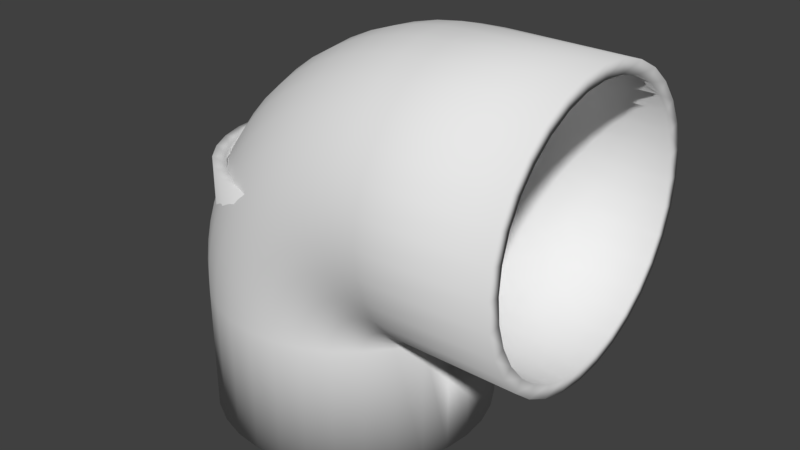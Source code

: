 # Source: Pipes.blend  (saved by Blender 2.79.0; exported with 4.5.12 LTS)
import bpy
from mathutils import Matrix  # noqa: F401  (used for matrix-valued properties, if any)

bpy.ops.wm.read_factory_settings(use_empty=True)
scene = bpy.context.scene
scene.name = 'Scene'

# ---- collections
col_collection_1 = bpy.data.collections.new('Collection 1'); scene.collection.children.link(col_collection_1)

# ---- world
world_world = bpy.data.worlds.new('World'); scene.world = world_world
world_world.color = (0.05088, 0.05088, 0.05088)
world_world.use_sun_shadow = False
world_world.sun_shadow_jitter_overblur = 0.0
world_world.cycles.sampling_method = 'MANUAL'

# ---- meshes
me_cylinder_001 = bpy.data.meshes.new('Cylinder.001')
me_cylinder_001.from_pydata([(0.0, 1.0, 0.0), (0.1951, 0.9808, 0.0), (0.3827, 0.9239, 0.0), (0.5556, 0.8315, 0.0), (0.7071, 0.7071, 0.0), (0.8315, 0.5556, 0.0), (0.9239, 0.3827, 0.0), (0.9808, 0.1951, 0.0), (1.0, 7.55e-08, 0.0), (0.9808, -0.1951, 0.0), (0.9239, -0.3827, 0.0), (0.8315, -0.5556, 0.0), (0.7071, -0.7071, 0.0), (0.5556, -0.8315, 0.0), (0.3827, -0.9239, 0.0), (0.1951, -0.9808, 0.0), (-3.258e-07, -1.0, 0.0), (-0.1951, -0.9808, 0.0), (-0.3827, -0.9239, 0.0), (-0.5556, -0.8315, 0.0), (-0.7071, -0.7071, 0.0), (-0.8315, -0.5556, 0.0), (-0.9239, -0.3827, 0.0), (-0.9808, -0.1951, 0.0), (-1.0, 9.656e-07, 0.0), (-0.9808, 0.1951, 0.0), (-0.9239, 0.3827, 0.0), (-0.8315, 0.5556, 0.0), (-0.7071, 0.7071, 0.0), (-0.5556, 0.8315, 0.0), (-0.3827, 0.9239, 0.0), (-0.1951, 0.9808, 0.0), (0.004815, 1.0, 0.09802), (0.199, 0.9808, 0.07889), (0.3857, 0.9239, 0.06051), (0.5577, 0.8315, 0.04356), (0.7085, 0.7071, 0.02871), (0.8323, 0.5556, 0.01652), (0.9242, 0.3827, 0.007461), (0.9809, 0.1951, 0.001883), (1.0, 7.55e-08, 0.0), (0.9809, -0.1951, 0.001883), (0.9242, -0.3827, 0.007461), (0.8323, -0.5556, 0.01652), (0.7085, -0.7071, 0.02871), (0.5577, -0.8315, 0.04356), (0.3857, -0.9239, 0.06051), (0.199, -0.9808, 0.07889), (0.004815, -1.0, 0.09802), (-0.1893, -0.9808, 0.1171), (-0.376, -0.9239, 0.1355), (-0.5481, -0.8315, 0.1525), (-0.6989, -0.7071, 0.1673), (-0.8227, -0.5556, 0.1795), (-0.9146, -0.3827, 0.1886), (-0.9712, -0.1951, 0.1942), (-0.9904, 9.656e-07, 0.196), (-0.9712, 0.1951, 0.1942), (-0.9146, 0.3827, 0.1886), (-0.8226, 0.5556, 0.1795), (-0.6989, 0.7071, 0.1673), (-0.5481, 0.8315, 0.1525), (-0.376, 0.9239, 0.1355), (-0.1893, 0.9808, 0.1171), (0.01921, 1.0, 0.1951), (0.2106, 0.9808, 0.157), (0.3945, 0.9239, 0.1204), (0.5641, 0.8315, 0.0867), (0.7127, 0.7071, 0.05714), (0.8347, 0.5556, 0.03288), (0.9253, 0.3827, 0.01485), (0.9812, 0.1951, 0.003749), (1.0, 7.55e-08, 0.0), (0.9812, -0.1951, 0.003749), (0.9253, -0.3827, 0.01485), (0.8347, -0.5556, 0.03288), (0.7127, -0.7071, 0.05714), (0.5641, -0.8315, 0.0867), (0.3945, -0.9239, 0.1204), (0.2106, -0.9808, 0.157), (0.01921, -1.0, 0.1951), (-0.1721, -0.9808, 0.2332), (-0.3561, -0.9239, 0.2697), (-0.5257, -0.8315, 0.3035), (-0.6743, -0.7071, 0.333), (-0.7963, -0.5556, 0.3573), (-0.8869, -0.3827, 0.3753), (-0.9427, -0.1951, 0.3864), (-0.9616, 9.656e-07, 0.3902), (-0.9427, 0.1951, 0.3864), (-0.8869, 0.3827, 0.3753), (-0.7963, 0.5556, 0.3573), (-0.6743, 0.7071, 0.333), (-0.5257, 0.8315, 0.3035), (-0.3561, 0.9239, 0.2697), (-0.1721, 0.9808, 0.2332), (0.04306, 1.0, 0.2903), (0.2297, 0.9808, 0.2337), (0.4093, 0.9239, 0.1792), (0.5747, 0.8315, 0.129), (0.7197, 0.7071, 0.08502), (0.8387, 0.5556, 0.04892), (0.9272, 0.3827, 0.0221), (0.9816, 0.1951, 0.005578), (1.0, 7.55e-08, 0.0), (0.9816, -0.1951, 0.005578), (0.9272, -0.3827, 0.0221), (0.8387, -0.5556, 0.04892), (0.7197, -0.7071, 0.08502), (0.5747, -0.8315, 0.129), (0.4093, -0.9239, 0.1792), (0.2297, -0.9808, 0.2337), (0.04306, -1.0, 0.2903), (-0.1436, -0.9808, 0.3469), (-0.3231, -0.9239, 0.4014), (-0.4886, -0.8315, 0.4516), (-0.6336, -0.7071, 0.4955), (-0.7526, -0.5556, 0.5316), (-0.841, -0.3827, 0.5585), (-0.8955, -0.1951, 0.575), (-0.9139, 9.656e-07, 0.5806), (-0.8955, 0.1951, 0.575), (-0.841, 0.3827, 0.5585), (-0.7526, 0.5556, 0.5316), (-0.6336, 0.7071, 0.4955), (-0.4886, 0.8315, 0.4516), (-0.3231, 0.9239, 0.4014), (-0.1436, 0.9808, 0.3469), (0.07612, 1.0, 0.3827), (0.2564, 0.9808, 0.308), (0.4297, 0.9239, 0.2362), (0.5894, 0.8315, 0.1701), (0.7294, 0.7071, 0.1121), (0.8443, 0.5556, 0.06449), (0.9297, 0.3827, 0.02913), (0.9822, 0.1951, 0.007353), (1.0, 7.55e-08, 0.0), (0.9822, -0.1951, 0.007353), (0.9297, -0.3827, 0.02913), (0.8443, -0.5556, 0.06449), (0.7294, -0.7071, 0.1121), (0.5894, -0.8315, 0.1701), (0.4297, -0.9239, 0.2362), (0.2564, -0.9808, 0.308), (0.07612, -1.0, 0.3827), (-0.1041, -0.9808, 0.4573), (-0.2774, -0.9239, 0.5291), (-0.4372, -0.8315, 0.5953), (-0.5772, -0.7071, 0.6533), (-0.6921, -0.5556, 0.7009), (-0.7774, -0.3827, 0.7362), (-0.83, -0.1951, 0.758), (-0.8478, 9.656e-07, 0.7654), (-0.83, 0.1951, 0.758), (-0.7774, 0.3827, 0.7362), (-0.6921, 0.5556, 0.7009), (-0.5772, 0.7071, 0.6533), (-0.4372, 0.8315, 0.5953), (-0.2774, 0.9239, 0.5291), (-0.1041, 0.9808, 0.4573), (0.1181, 1.0, 0.4714), (0.2901, 0.9808, 0.3794), (0.4556, 0.9239, 0.291), (0.608, 0.8315, 0.2095), (0.7417, 0.7071, 0.1381), (0.8514, 0.5556, 0.07944), (0.9329, 0.3827, 0.03588), (0.9831, 0.1951, 0.009058), (1.0, 7.55e-08, 0.0), (0.9831, -0.1951, 0.009058), (0.9329, -0.3827, 0.03588), (0.8514, -0.5556, 0.07944), (0.7417, -0.7071, 0.1381), (0.608, -0.8315, 0.2095), (0.4556, -0.9239, 0.291), (0.2901, -0.9808, 0.3794), (0.1181, -1.0, 0.4714), (-0.05398, -0.9808, 0.5634), (-0.2194, -0.9239, 0.6518), (-0.3719, -0.8315, 0.7333), (-0.5055, -0.7071, 0.8047), (-0.6152, -0.5556, 0.8633), (-0.6967, -0.3827, 0.9069), (-0.7469, -0.1951, 0.9337), (-0.7638, 9.656e-07, 0.9428), (-0.7469, 0.1951, 0.9337), (-0.6967, 0.3827, 0.9069), (-0.6152, 0.5556, 0.8633), (-0.5055, 0.7071, 0.8047), (-0.3719, 0.8315, 0.7333), (-0.2194, 0.9239, 0.6518), (-0.05397, 0.9808, 0.5634), (0.1685, 1.0, 0.5556), (0.3307, 0.9808, 0.4472), (0.4867, 0.9239, 0.343), (0.6305, 0.8315, 0.2469), (0.7565, 0.7071, 0.1627), (0.8599, 0.5556, 0.09363), (0.9367, 0.3827, 0.04229), (0.984, 0.1951, 0.01068), (1.0, 7.55e-08, 0.0), (0.984, -0.1951, 0.01068), (0.9367, -0.3827, 0.04229), (0.8599, -0.5556, 0.09363), (0.7565, -0.7071, 0.1627), (0.6305, -0.8315, 0.2469), (0.4867, -0.9239, 0.343), (0.3307, -0.9808, 0.4472), (0.1685, -1.0, 0.5556), (0.006318, -0.9808, 0.664), (-0.1497, -0.9239, 0.7682), (-0.2934, -0.8315, 0.8642), (-0.4194, -0.7071, 0.9484), (-0.5228, -0.5556, 1.018), (-0.5996, -0.3827, 1.069), (-0.647, -0.1951, 1.1), (-0.6629, 9.656e-07, 1.111), (-0.647, 0.1951, 1.1), (-0.5996, 0.3827, 1.069), (-0.5228, 0.5556, 1.018), (-0.4194, 0.7071, 0.9484), (-0.2934, 0.8315, 0.8642), (-0.1497, 0.9239, 0.7682), (0.00632, 0.9808, 0.664), (0.227, 1.0, 0.6344), (0.3778, 0.9808, 0.5106), (0.5228, 0.9239, 0.3916), (0.6565, 0.8315, 0.2819), (0.7736, 0.7071, 0.1858), (0.8697, 0.5556, 0.1069), (0.9412, 0.3827, 0.04829), (0.9851, 0.1951, 0.01219), (1.0, 7.55e-08, 0.0), (0.9851, -0.1951, 0.01219), (0.9412, -0.3827, 0.04829), (0.8697, -0.5556, 0.1069), (0.7736, -0.7071, 0.1858), (0.6565, -0.8315, 0.2819), (0.5228, -0.9239, 0.3916), (0.3778, -0.9808, 0.5106), (0.227, -1.0, 0.6344), (0.07618, -0.9808, 0.7582), (-0.06883, -0.9239, 0.8772), (-0.2025, -0.8315, 0.9868), (-0.3196, -0.7071, 1.083), (-0.4157, -0.5556, 1.162), (-0.4872, -0.3827, 1.22), (-0.5312, -0.1951, 1.257), (-0.546, 9.656e-07, 1.269), (-0.5312, 0.1951, 1.257), (-0.4872, 0.3827, 1.22), (-0.4157, 0.5556, 1.162), (-0.3196, 0.7071, 1.083), (-0.2025, 0.8315, 0.9868), (-0.06883, 0.9239, 0.8772), (0.07618, 0.9808, 0.7582), (0.2929, 1.0, 0.7071), (0.4308, 0.9808, 0.5692), (0.5635, 0.9239, 0.4365), (0.6857, 0.8315, 0.3143), (0.7929, 0.7071, 0.2071), (0.8808, 0.5556, 0.1192), (0.9462, 0.3827, 0.05383), (0.9864, 0.1951, 0.01359), (1.0, 7.55e-08, 0.0), (0.9864, -0.1951, 0.01359), (0.9462, -0.3827, 0.05383), (0.8808, -0.5556, 0.1192), (0.7929, -0.7071, 0.2071), (0.6857, -0.8315, 0.3143), (0.5635, -0.9239, 0.4365), (0.4308, -0.9808, 0.5692), (0.2929, -1.0, 0.7071), (0.1549, -0.9808, 0.8451), (0.02229, -0.9239, 0.9777), (-0.09995, -0.8315, 1.1), (-0.2071, -0.7071, 1.207), (-0.295, -0.5556, 1.295), (-0.3604, -0.3827, 1.36), (-0.4006, -0.1951, 1.401), (-0.4142, 9.656e-07, 1.414), (-0.4006, 0.1951, 1.401), (-0.3604, 0.3827, 1.36), (-0.295, 0.5556, 1.295), (-0.2071, 0.7071, 1.207), (-0.09995, 0.8315, 1.1), (0.0223, 0.9239, 0.9777), (0.1549, 0.9808, 0.8451), (0.3656, 1.0, 0.773), (0.4894, 0.9808, 0.6222), (0.6084, 0.9239, 0.4772), (0.7181, 0.8315, 0.3435), (0.8142, 0.7071, 0.2264), (0.8931, 0.5556, 0.1303), (0.9517, 0.3827, 0.05884), (0.9878, 0.1951, 0.01485), (1.0, 7.55e-08, 0.0), (0.9878, -0.1951, 0.01485), (0.9517, -0.3827, 0.05884), (0.8931, -0.5556, 0.1303), (0.8142, -0.7071, 0.2264), (0.7181, -0.8315, 0.3435), (0.6084, -0.9239, 0.4772), (0.4894, -0.9808, 0.6222), (0.3656, -1.0, 0.773), (0.2418, -0.9808, 0.9238), (0.1228, -0.9239, 1.069), (0.01316, -0.8315, 1.202), (-0.08298, -0.7071, 1.32), (-0.1619, -0.5556, 1.416), (-0.2205, -0.3827, 1.487), (-0.2566, -0.1951, 1.531), (-0.2688, 9.656e-07, 1.546), (-0.2566, 0.1951, 1.531), (-0.2205, 0.3827, 1.487), (-0.1619, 0.5556, 1.416), (-0.08298, 0.7071, 1.32), (0.01316, 0.8315, 1.202), (0.1228, 0.9239, 1.069), (0.2418, 0.9808, 0.9238), (0.4444, 1.0, 0.8315), (0.5528, 0.9808, 0.6693), (0.657, 0.9239, 0.5133), (0.7531, 0.8315, 0.3695), (0.8373, 0.7071, 0.2435), (0.9064, 0.5556, 0.1401), (0.9577, 0.3827, 0.06329), (0.9893, 0.1951, 0.01598), (1.0, 7.55e-08, 0.0), (0.9893, -0.1951, 0.01598), (0.9577, -0.3827, 0.06329), (0.9064, -0.5556, 0.1401), (0.8373, -0.7071, 0.2435), (0.7531, -0.8315, 0.3695), (0.657, -0.9239, 0.5133), (0.5528, -0.9808, 0.6693), (0.4444, -1.0, 0.8315), (0.336, -0.9808, 0.9937), (0.2318, -0.9239, 1.15), (0.1358, -0.8315, 1.293), (0.05158, -0.7071, 1.419), (-0.01751, -0.5556, 1.523), (-0.06885, -0.3827, 1.6), (-0.1005, -0.1951, 1.647), (-0.1111, 9.656e-07, 1.663), (-0.1005, 0.1951, 1.647), (-0.06885, 0.3827, 1.6), (-0.01751, 0.5556, 1.523), (0.05158, 0.7071, 1.419), (0.1358, 0.8315, 1.293), (0.2318, 0.9239, 1.15), (0.336, 0.9808, 0.9937), (0.5286, 1.0, 0.8819), (0.6206, 0.9808, 0.7099), (0.709, 0.9239, 0.5444), (0.7905, 0.8315, 0.392), (0.8619, 0.7071, 0.2583), (0.9206, 0.5556, 0.1486), (0.9641, 0.3827, 0.06713), (0.9909, 0.1951, 0.01695), (1.0, 7.55e-08, 0.0), (0.9909, -0.1951, 0.01695), (0.9641, -0.3827, 0.06713), (0.9206, -0.5556, 0.1486), (0.8619, -0.7071, 0.2583), (0.7905, -0.8315, 0.392), (0.709, -0.9239, 0.5444), (0.6206, -0.9808, 0.7099), (0.5286, -1.0, 0.8819), (0.4366, -0.9808, 1.054), (0.3482, -0.9239, 1.219), (0.2667, -0.8315, 1.372), (0.1953, -0.7071, 1.506), (0.1367, -0.5556, 1.615), (0.09309, -0.3827, 1.697), (0.06626, -0.1951, 1.747), (0.05721, 9.656e-07, 1.764), (0.06626, 0.1951, 1.747), (0.09309, 0.3827, 1.697), (0.1367, 0.5556, 1.615), (0.1953, 0.7071, 1.506), (0.2667, 0.8315, 1.372), (0.3482, 0.9239, 1.219), (0.4366, 0.9808, 1.054), (0.6173, 1.0, 0.9239), (0.692, 0.9808, 0.7436), (0.7638, 0.9239, 0.5703), (0.8299, 0.8315, 0.4106), (0.8879, 0.7071, 0.2706), (0.9355, 0.5556, 0.1557), (0.9709, 0.3827, 0.07033), (0.9926, 0.1951, 0.01775), (1.0, 7.55e-08, 0.0), (0.9926, -0.1951, 0.01775), (0.9709, -0.3827, 0.07033), (0.9355, -0.5556, 0.1557), (0.8879, -0.7071, 0.2706), (0.8299, -0.8315, 0.4106), (0.7638, -0.9239, 0.5703), (0.692, -0.9808, 0.7436), (0.6173, -1.0, 0.9239), (0.5427, -0.9808, 1.104), (0.4709, -0.9239, 1.277), (0.4047, -0.8315, 1.437), (0.3467, -0.7071, 1.577), (0.2991, -0.5556, 1.692), (0.2638, -0.3827, 1.777), (0.242, -0.1951, 1.83), (0.2346, 9.656e-07, 1.848), (0.242, 0.1951, 1.83), (0.2638, 0.3827, 1.777), (0.2991, 0.5556, 1.692), (0.3467, 0.7071, 1.577), (0.4047, 0.8315, 1.437), (0.4709, 0.9239, 1.277), (0.5427, 0.9808, 1.104), (0.7097, 1.0, 0.9569), (0.7663, 0.9808, 0.7703), (0.8208, 0.9239, 0.5907), (0.871, 0.8315, 0.4253), (0.915, 0.7071, 0.2803), (0.9511, 0.5556, 0.1613), (0.9779, 0.3827, 0.07284), (0.9944, 0.1951, 0.01839), (1.0, 7.55e-08, 0.0), (0.9944, -0.1951, 0.01839), (0.9779, -0.3827, 0.07284), (0.9511, -0.5556, 0.1613), (0.915, -0.7071, 0.2803), (0.871, -0.8315, 0.4253), (0.8208, -0.9239, 0.5907), (0.7663, -0.9808, 0.7703), (0.7097, -1.0, 0.9569), (0.6531, -0.9808, 1.144), (0.5986, -0.9239, 1.323), (0.5484, -0.8315, 1.489), (0.5045, -0.7071, 1.634), (0.4684, -0.5556, 1.753), (0.4415, -0.3827, 1.841), (0.425, -0.1951, 1.895), (0.4194, 9.656e-07, 1.914), (0.425, 0.1951, 1.895), (0.4415, 0.3827, 1.841), (0.4684, 0.5556, 1.753), (0.5045, 0.7071, 1.634), (0.5484, 0.8315, 1.489), (0.5986, 0.9239, 1.323), (0.6531, 0.9808, 1.144), (0.8049, 1.0, 0.9808), (0.843, 0.9808, 0.7894), (0.8796, 0.9239, 0.6055), (0.9133, 0.8315, 0.4359), (0.9429, 0.7071, 0.2873), (0.9671, 0.5556, 0.1653), (0.9851, 0.3827, 0.07466), (0.9963, 0.1951, 0.01885), (1.0, 7.55e-08, 0.0), (0.9963, -0.1951, 0.01885), (0.9851, -0.3827, 0.07466), (0.9671, -0.5556, 0.1653), (0.9429, -0.7071, 0.2873), (0.9133, -0.8315, 0.4359), (0.8796, -0.9239, 0.6055), (0.843, -0.9808, 0.7894), (0.8049, -1.0, 0.9808), (0.7668, -0.9808, 1.172), (0.7303, -0.9239, 1.356), (0.6965, -0.8315, 1.526), (0.667, -0.7071, 1.674), (0.6427, -0.5556, 1.796), (0.6247, -0.3827, 1.887), (0.6136, -0.1951, 1.943), (0.6098, 9.656e-07, 1.962), (0.6136, 0.1951, 1.943), (0.6247, 0.3827, 1.887), (0.6427, 0.5556, 1.796), (0.667, 0.7071, 1.674), (0.6965, 0.8315, 1.526), (0.7303, 0.9239, 1.356), (0.7668, 0.9808, 1.172), (0.902, 1.0, 0.9952), (0.9211, 0.9808, 0.801), (0.9395, 0.9239, 0.6143), (0.9564, 0.8315, 0.4423), (0.9713, 0.7071, 0.2915), (0.9835, 0.5556, 0.1677), (0.9925, 0.3827, 0.07575), (0.9981, 0.1951, 0.01912), (1.0, 7.55e-08, 0.0), (0.9981, -0.1951, 0.01912), (0.9925, -0.3827, 0.07575), (0.9835, -0.5556, 0.1677), (0.9713, -0.7071, 0.2915), (0.9564, -0.8315, 0.4423), (0.9395, -0.9239, 0.6143), (0.9211, -0.9808, 0.801), (0.902, -1.0, 0.9952), (0.8829, -0.9808, 1.189), (0.8645, -0.9239, 1.376), (0.8475, -0.8315, 1.548), (0.8327, -0.7071, 1.699), (0.8205, -0.5556, 1.823), (0.8114, -0.3827, 1.915), (0.8058, -0.1951, 1.971), (0.804, 9.656e-07, 1.99), (0.8058, 0.1951, 1.971), (0.8114, 0.3827, 1.915), (0.8205, 0.5556, 1.823), (0.8327, 0.7071, 1.699), (0.8475, 0.8315, 1.548), (0.8645, 0.9239, 1.376), (0.8829, 0.9808, 1.189), (1.0, 1.0, 1.0), (1.0, 0.9808, 0.8049), (1.0, 0.9239, 0.6173), (1.0, 0.8315, 0.4444), (1.0, 0.7071, 0.2929), (1.0, 0.5556, 0.1685), (1.0, 0.3827, 0.07612), (1.0, 0.1951, 0.01921), (1.0, 7.55e-08, 0.0), (1.0, -0.1951, 0.01921), (1.0, -0.3827, 0.07612), (1.0, -0.5556, 0.1685), (1.0, -0.7071, 0.2929), (1.0, -0.8315, 0.4444), (1.0, -0.9239, 0.6173), (1.0, -0.9808, 0.8049), (1.0, -1.0, 1.0), (1.0, -0.9808, 1.195), (1.0, -0.9239, 1.383), (1.0, -0.8315, 1.556), (1.0, -0.7071, 1.707), (1.0, -0.5556, 1.831), (1.0, -0.3827, 1.924), (1.0, -0.1951, 1.981), (1.0, 9.656e-07, 2.0), (1.0, 0.1951, 1.981), (1.0, 0.3827, 1.924), (1.0, 0.5556, 1.831), (1.0, 0.7071, 1.707), (1.0, 0.8315, 1.556), (1.0, 0.9239, 1.383), (1.0, 0.9808, 1.195), (2.0, 1.0, 1.0), (2.0, 0.9808, 0.8049), (2.0, 0.9239, 0.6173), (2.0, 0.8315, 0.4444), (2.0, 0.7071, 0.2929), (2.0, 0.5556, 0.1685), (2.0, 0.3827, 0.07612), (2.0, 0.1951, 0.01921), (2.0, 7.55e-08, 0.0), (2.0, -0.1951, 0.01921), (2.0, -0.3827, 0.07612), (2.0, -0.5556, 0.1685), (2.0, -0.7071, 0.2929), (2.0, -0.8315, 0.4444), (2.0, -0.9239, 0.6173), (2.0, -0.9808, 0.8049), (2.0, -1.0, 1.0), (2.0, -0.9808, 1.195), (2.0, -0.9239, 1.383), (2.0, -0.8315, 1.556), (2.0, -0.7071, 1.707), (2.0, -0.5556, 1.831), (2.0, -0.3827, 1.924), (2.0, -0.1951, 1.981), (2.0, 9.656e-07, 2.0), (2.0, 0.1951, 1.981), (2.0, 0.3827, 1.924), (2.0, 0.5556, 1.831), (2.0, 0.7071, 1.707), (2.0, 0.8315, 1.556), (2.0, 0.9239, 1.383), (2.0, 0.9808, 1.195), (0.0, 1.0, -1.0), (0.1951, 0.9808, -1.0), (0.3827, 0.9239, -1.0), (0.5556, 0.8315, -1.0), (0.7071, 0.7071, -1.0), (0.8315, 0.5556, -1.0), (0.9239, 0.3827, -1.0), (0.9808, 0.1951, -1.0), (1.0, 7.55e-08, -1.0), (0.9808, -0.1951, -1.0), (0.9239, -0.3827, -1.0), (0.8315, -0.5556, -1.0), (0.7071, -0.7071, -1.0), (0.5556, -0.8315, -1.0), (0.3827, -0.9239, -1.0), (0.1951, -0.9808, -1.0), (-3.258e-07, -1.0, -1.0), (-0.1951, -0.9808, -1.0), (-0.3827, -0.9239, -1.0), (-0.5556, -0.8315, -1.0), (-0.7071, -0.7071, -1.0), (-0.8315, -0.5556, -1.0), (-0.9239, -0.3827, -1.0), (-0.9808, -0.1951, -1.0), (-1.0, 9.656e-07, -1.0), (-0.9808, 0.1951, -1.0), (-0.9239, 0.3827, -1.0), (-0.8315, 0.5556, -1.0), (-0.7071, 0.7071, -1.0), (-0.5556, 0.8315, -1.0), (-0.3827, 0.9239, -1.0), (-0.1951, 0.9808, -1.0), (-0.0001526, 1.1, 6.104e-06), (0.2145, 1.079, -0.00047), (0.4208, 1.016, -0.0009339), (0.611, 0.9147, -0.001358), (0.7777, 0.7779, -0.001733), (0.9146, 0.6112, -0.002039), (1.016, 0.421, -0.002268), (1.079, 0.2146, -0.002408), (1.1, 7.55e-08, -0.002451), (1.079, -0.2146, -0.002408), (1.016, -0.421, -0.002268), (0.9146, -0.6112, -0.002039), (0.7777, -0.7779, -0.001733), (0.611, -0.9147, -0.001358), (0.4208, -1.016, -0.0009339), (0.2145, -1.079, -0.00047), (-0.0001529, -1.1, 6.104e-06), (-0.2147, -1.079, 0.0004852), (-0.4211, -1.016, 0.000943), (-0.6112, -0.9145, 0.001367), (-0.7779, -0.7777, 0.001737), (-0.9146, -0.611, 0.002039), (-1.016, -0.4209, 0.002264), (-1.079, -0.2146, 0.002402), (-1.1, 9.656e-07, 0.002448), (-1.079, 0.2146, 0.002402), (-1.016, 0.4209, 0.002264), (-0.9146, 0.611, 0.002039), (-0.7779, 0.7777, 0.001737), (-0.6112, 0.9145, 0.001367), (-0.4211, 1.016, 0.000943), (-0.2147, 1.079, 0.0004852), (0.004513, 1.1, 0.09804), (0.2181, 1.079, 0.07701), (0.4235, 1.016, 0.05678), (0.6128, 0.9148, 0.03814), (0.7787, 0.778, 0.02179), (0.9149, 0.6113, 0.00838), (1.016, 0.4211, -0.001588), (1.078, 0.2147, -0.007727), (1.1, 7.55e-08, -0.009799), (1.078, -0.2147, -0.007727), (1.016, -0.4211, -0.001588), (0.9149, -0.6113, 0.00838), (0.7787, -0.778, 0.02179), (0.6128, -0.9148, 0.03814), (0.4235, -1.016, 0.05678), (0.2181, -1.079, 0.07701), (0.004513, -1.1, 0.09804), (-0.209, -1.079, 0.1191), (-0.4144, -1.016, 0.1393), (-0.6036, -0.9145, 0.1579), (-0.7694, -0.7777, 0.1743), (-0.9055, -0.611, 0.1877), (-1.007, -0.4208, 0.1976), (-1.069, -0.2145, 0.2038), (-1.09, 9.656e-07, 0.2058), (-1.069, 0.2145, 0.2038), (-1.007, 0.4208, 0.1976), (-0.9055, 0.611, 0.1877), (-0.7694, 0.7777, 0.1743), (-0.6036, 0.9145, 0.1579), (-0.4144, 1.016, 0.1393), (-0.209, 1.079, 0.1191), (0.01892, 1.1, 0.1951), (0.2294, 1.079, 0.1533), (0.4318, 1.016, 0.113), (0.6184, 0.9148, 0.07591), (0.7819, 0.778, 0.04338), (0.9162, 0.6113, 0.01668), (1.016, 0.4211, -0.003165), (1.077, 0.2147, -0.01538), (1.098, 7.55e-08, -0.01951), (1.077, -0.2147, -0.01538), (1.016, -0.4211, -0.003165), (0.9162, -0.6113, 0.01668), (0.7819, -0.778, 0.04338), (0.6184, -0.9148, 0.07591), (0.4318, -1.016, 0.113), (0.2294, -1.079, 0.1533), (0.01892, -1.1, 0.1951), (-0.1915, -1.079, 0.237), (-0.3939, -1.016, 0.2773), (-0.5804, -0.9145, 0.3144), (-0.7438, -0.7777, 0.3469), (-0.8779, -0.611, 0.3735), (-0.9776, -0.4208, 0.3934), (-1.039, -0.2145, 0.4056), (-1.06, 9.656e-07, 0.4097), (-1.039, 0.2145, 0.4056), (-0.9776, 0.4208, 0.3934), (-0.8779, 0.611, 0.3735), (-0.7438, 0.7777, 0.3469), (-0.5804, 0.9145, 0.3144), (-0.3939, 1.016, 0.2773), (-0.1915, 1.079, 0.237), (0.04277, 1.1, 0.2904), (0.2481, 1.079, 0.2281), (0.4456, 1.016, 0.1682), (0.6277, 0.9148, 0.1129), (0.7872, 0.778, 0.06454), (0.9182, 0.6113, 0.02482), (1.016, 0.4211, -0.004708), (1.075, 0.2147, -0.02289), (1.096, 7.55e-08, -0.02903), (1.075, -0.2147, -0.02289), (1.016, -0.4211, -0.004708), (0.9182, -0.6113, 0.02482), (0.7872, -0.778, 0.06454), (0.6277, -0.9148, 0.1129), (0.4456, -1.016, 0.1682), (0.2481, -1.079, 0.2281), (0.04277, -1.1, 0.2904), (-0.1626, -1.079, 0.3527), (-0.36, -1.016, 0.4126), (-0.542, -0.9145, 0.4677), (-0.7014, -0.7777, 0.5161), (-0.8323, -0.611, 0.5558), (-0.9295, -0.4208, 0.5853), (-0.9894, -0.2145, 0.6035), (-1.01, 9.656e-07, 0.6096), (-0.9894, 0.2145, 0.6035), (-0.9295, 0.4208, 0.5853), (-0.8323, 0.611, 0.5558), (-0.7014, 0.7777, 0.5161), (-0.542, 0.9145, 0.4677), (-0.36, 1.016, 0.4126), (-0.1626, 1.079, 0.3527), (0.07584, 1.1, 0.3828), (0.2741, 1.079, 0.3007), (0.4648, 1.016, 0.2217), (0.6405, 0.9148, 0.1489), (0.7946, 0.778, 0.08509), (0.921, 0.6113, 0.03271), (1.015, 0.4211, -0.006207), (1.073, 0.2147, -0.03018), (1.092, 7.55e-08, -0.03827), (1.073, -0.2147, -0.03018), (1.015, -0.4211, -0.006207), (0.921, -0.6113, 0.03271), (0.7946, -0.778, 0.08509), (0.6405, -0.9148, 0.1489), (0.4648, -1.016, 0.2217), (0.2741, -1.079, 0.3007), (0.07584, -1.1, 0.3828), (-0.1224, -1.079, 0.4649), (-0.313, -1.016, 0.5439), (-0.4887, -0.9145, 0.6166), (-0.6426, -0.7777, 0.6804), (-0.769, -0.611, 0.7327), (-0.8628, -0.4208, 0.7716), (-0.9206, -0.2145, 0.7955), (-0.9401, 9.656e-07, 0.8036), (-0.9206, 0.2145, 0.7955), (-0.8628, 0.4208, 0.7716), (-0.769, 0.611, 0.7327), (-0.6426, 0.7777, 0.6804), (-0.4887, 0.9145, 0.6166), (-0.313, 1.016, 0.5439), (-0.1224, 1.079, 0.4649), (0.1178, 1.1, 0.4715), (0.3071, 1.079, 0.3704), (0.4891, 1.016, 0.2731), (0.6569, 0.9148, 0.1834), (0.8039, 0.778, 0.1048), (0.9246, 0.6113, 0.0403), (1.014, 0.4211, -0.007646), (1.07, 0.2147, -0.03717), (1.088, 7.55e-08, -0.04714), (1.07, -0.2147, -0.03717), (1.014, -0.4211, -0.007646), (0.9246, -0.6113, 0.0403), (0.8039, -0.778, 0.1048), (0.6569, -0.9148, 0.1834), (0.4891, -1.016, 0.2731), (0.3071, -1.079, 0.3704), (0.1178, -1.1, 0.4715), (-0.07144, -1.079, 0.5727), (-0.2534, -1.016, 0.67), (-0.4211, -0.9145, 0.7596), (-0.568, -0.7777, 0.8381), (-0.6886, -0.611, 0.9026), (-0.7782, -0.4208, 0.9505), (-0.8334, -0.2145, 0.98), (-0.852, 9.656e-07, 0.9899), (-0.8334, 0.2145, 0.98), (-0.7782, 0.4208, 0.9505), (-0.6886, 0.611, 0.9026), (-0.568, 0.7777, 0.8381), (-0.4211, 0.9145, 0.7596), (-0.2534, 1.016, 0.67), (-0.07144, 1.079, 0.5727), (0.1683, 1.1, 0.5557), (0.3467, 1.079, 0.4365), (0.5183, 1.016, 0.3219), (0.6765, 0.9148, 0.2162), (0.8151, 0.778, 0.1235), (0.9289, 0.6113, 0.04749), (1.013, 0.4211, -0.009011), (1.066, 0.2147, -0.04381), (1.083, 7.55e-08, -0.05556), (1.066, -0.2147, -0.04381), (1.013, -0.4211, -0.009011), (0.9289, -0.6113, 0.04749), (0.8151, -0.778, 0.1235), (0.6765, -0.9148, 0.2162), (0.5183, -1.016, 0.3219), (0.3467, -1.079, 0.4365), (0.1683, -1.1, 0.5557), (-0.01015, -1.079, 0.675), (-0.1817, -1.016, 0.7896), (-0.3398, -0.9145, 0.8952), (-0.4783, -0.7777, 0.9878), (-0.592, -0.611, 1.064), (-0.6765, -0.4208, 1.12), (-0.7285, -0.2145, 1.155), (-0.7461, 9.656e-07, 1.167), (-0.7285, 0.2145, 1.155), (-0.6765, 0.4208, 1.12), (-0.592, 0.611, 1.064), (-0.4783, 0.7777, 0.9878), (-0.3398, 0.9145, 0.8952), (-0.1817, 1.016, 0.7896), (-0.01014, 1.079, 0.675), (0.2268, 1.1, 0.6346), (0.3926, 1.079, 0.4984), (0.5522, 1.016, 0.3675), (0.6992, 0.9148, 0.2468), (0.8281, 0.778, 0.1411), (0.9339, 0.6113, 0.05423), (1.013, 0.4211, -0.01029), (1.061, 0.2147, -0.05002), (1.077, 7.55e-08, -0.06344), (1.061, -0.2147, -0.05002), (1.013, -0.4211, -0.01029), (0.9339, -0.6113, 0.05423), (0.8281, -0.778, 0.1411), (0.6992, -0.9148, 0.2468), (0.5522, -1.016, 0.3675), (0.3926, -1.079, 0.4984), (0.2268, -1.1, 0.6346), (0.06087, -1.079, 0.7707), (-0.09861, -1.016, 0.9016), (-0.2456, -0.9145, 1.022), (-0.3744, -0.7777, 1.128), (-0.4801, -0.611, 1.215), (-0.5586, -0.4208, 1.279), (-0.607, -0.2145, 1.319), (-0.6233, 9.656e-07, 1.332), (-0.607, 0.2145, 1.319), (-0.5586, 0.4208, 1.279), (-0.4801, 0.611, 1.215), (-0.3744, 0.7777, 1.128), (-0.2456, 0.9145, 1.022), (-0.09861, 1.016, 0.9016), (0.06088, 1.079, 0.7707), (0.2927, 1.1, 0.7073), (0.4444, 1.079, 0.5556), (0.5904, 1.016, 0.4096), (0.7249, 0.9148, 0.2751), (0.8428, 0.778, 0.1572), (0.9396, 0.6113, 0.06045), (1.011, 0.4211, -0.01147), (1.056, 0.2147, -0.05575), (1.071, 7.55e-08, -0.07071), (1.056, -0.2147, -0.05575), (1.011, -0.4211, -0.01147), (0.9396, -0.6113, 0.06045), (0.8428, -0.778, 0.1572), (0.7249, -0.9148, 0.2751), (0.5904, -1.016, 0.4096), (0.4444, -1.079, 0.5556), (0.2927, -1.1, 0.7073), (0.1409, -1.079, 0.8591), (-0.004949, -1.016, 1.005), (-0.1394, -0.9145, 1.139), (-0.2572, -0.7777, 1.257), (-0.3539, -0.611, 1.354), (-0.4257, -0.4208, 1.426), (-0.47, -0.2145, 1.47), (-0.4849, 9.656e-07, 1.485), (-0.47, 0.2145, 1.47), (-0.4257, 0.4208, 1.426), (-0.3539, 0.611, 1.354), (-0.2572, 0.7777, 1.257), (-0.1394, 0.9145, 1.139), (-0.004948, 1.016, 1.005), (0.1409, 1.079, 0.8591), (0.3654, 1.1, 0.7732), (0.5016, 1.079, 0.6074), (0.6325, 1.016, 0.4478), (0.7532, 0.9148, 0.3008), (0.8589, 0.778, 0.1719), (0.9458, 0.6113, 0.06608), (1.01, 0.4211, -0.01254), (1.05, 0.2147, -0.06095), (1.063, 7.55e-08, -0.0773), (1.05, -0.2147, -0.06095), (1.01, -0.4211, -0.01254), (0.9458, -0.6113, 0.06608), (0.8589, -0.778, 0.1719), (0.7532, -0.9148, 0.3008), (0.6325, -1.016, 0.4478), (0.5016, -1.079, 0.6074), (0.3654, -1.1, 0.7732), (0.2293, -1.079, 0.9391), (0.09839, -1.016, 1.099), (-0.02222, -0.9145, 1.246), (-0.1279, -0.7777, 1.374), (-0.2147, -0.611, 1.48), (-0.2791, -0.4208, 1.559), (-0.3188, -0.2145, 1.607), (-0.3322, 9.656e-07, 1.623), (-0.3188, 0.2145, 1.607), (-0.2791, 0.4208, 1.559), (-0.2147, 0.611, 1.48), (-0.1279, 0.7777, 1.374), (-0.02222, 0.9145, 1.246), (0.09839, 1.016, 1.099), (0.2293, 1.079, 0.9391), (0.4443, 1.1, 0.8317), (0.5635, 1.079, 0.6533), (0.6782, 1.016, 0.4817), (0.7838, 0.9148, 0.3235), (0.8765, 0.778, 0.1849), (0.9525, 0.6113, 0.07107), (1.009, 0.4211, -0.01349), (1.044, 0.2147, -0.06556), (1.056, 7.55e-08, -0.08314), (1.044, -0.2147, -0.06556), (1.009, -0.4211, -0.01349), (0.9525, -0.6113, 0.07107), (0.8765, -0.778, 0.1849), (0.7838, -0.9148, 0.3235), (0.6781, -1.016, 0.4817), (0.5635, -1.079, 0.6533), (0.4443, -1.1, 0.8317), (0.325, -1.079, 1.01), (0.2104, -1.016, 1.182), (0.1048, -0.9145, 1.34), (0.01221, -0.7777, 1.478), (-0.06375, -0.611, 1.592), (-0.1202, -0.4208, 1.677), (-0.155, -0.2145, 1.729), (-0.1667, 9.656e-07, 1.746), (-0.155, 0.2145, 1.729), (-0.1202, 0.4208, 1.677), (-0.06375, 0.611, 1.592), (0.01221, 0.7777, 1.478), (0.1048, 0.9145, 1.34), (0.2104, 1.016, 1.182), (0.325, 1.079, 1.01), (0.5285, 1.1, 0.8822), (0.6296, 1.079, 0.6929), (0.7269, 1.016, 0.5109), (0.8166, 0.9148, 0.3431), (0.8952, 0.778, 0.1961), (0.9597, 0.6113, 0.07539), (1.008, 0.4211, -0.01431), (1.037, 0.2147, -0.06954), (1.047, 7.55e-08, -0.08819), (1.037, -0.2147, -0.06954), (1.008, -0.4211, -0.01431), (0.9597, -0.6113, 0.07539), (0.8952, -0.778, 0.1961), (0.8166, -0.9148, 0.3431), (0.7269, -1.016, 0.5109), (0.6296, -1.079, 0.6929), (0.5285, -1.1, 0.8822), (0.4273, -1.079, 1.071), (0.33, -1.016, 1.253), (0.2404, -0.9145, 1.421), (0.1619, -0.7777, 1.568), (0.09741, -0.611, 1.689), (0.04952, -0.4208, 1.778), (0.02003, -0.2145, 1.833), (0.01007, 9.656e-07, 1.852), (0.02003, 0.2145, 1.833), (0.04952, 0.4208, 1.778), (0.09741, 0.611, 1.689), (0.1619, 0.7777, 1.568), (0.2404, 0.9145, 1.421), (0.33, 1.016, 1.253), (0.4273, 1.079, 1.071), (0.6172, 1.1, 0.9242), (0.6993, 1.079, 0.7259), (0.7783, 1.016, 0.5352), (0.8511, 0.9148, 0.3595), (0.9149, 0.778, 0.2054), (0.9673, 0.6113, 0.07897), (1.006, 0.4211, -0.01499), (1.03, 0.2147, -0.07285), (1.038, 7.55e-08, -0.09239), (1.03, -0.2147, -0.07285), (1.006, -0.4211, -0.01499), (0.9673, -0.6113, 0.07897), (0.9149, -0.778, 0.2054), (0.8511, -0.9148, 0.3595), (0.7783, -1.016, 0.5352), (0.6993, -1.079, 0.7259), (0.6172, -1.1, 0.9242), (0.5351, -1.079, 1.122), (0.4561, -1.016, 1.313), (0.3834, -0.9145, 1.489), (0.3196, -0.7777, 1.643), (0.2673, -0.611, 1.769), (0.2284, -0.4208, 1.863), (0.2045, -0.2145, 1.921), (0.1964, 9.656e-07, 1.94), (0.2045, 0.2145, 1.921), (0.2284, 0.4208, 1.863), (0.2673, 0.611, 1.769), (0.3196, 0.7777, 1.643), (0.3834, 0.9145, 1.489), (0.4561, 1.016, 1.313), (0.5351, 1.079, 1.122), (0.7096, 1.1, 0.9572), (0.7719, 1.079, 0.7519), (0.8318, 1.016, 0.5544), (0.8871, 0.9148, 0.3723), (0.9355, 0.778, 0.2128), (0.9752, 0.6113, 0.0818), (1.005, 0.4211, -0.01552), (1.023, 0.2147, -0.07545), (1.029, 7.55e-08, -0.09569), (1.023, -0.2147, -0.07545), (1.005, -0.4211, -0.01552), (0.9752, -0.6113, 0.0818), (0.9355, -0.778, 0.2128), (0.8871, -0.9148, 0.3723), (0.8318, -1.016, 0.5544), (0.7719, -1.079, 0.7519), (0.7096, -1.1, 0.9572), (0.6473, -1.079, 1.163), (0.5874, -1.016, 1.36), (0.5323, -0.9145, 1.542), (0.4839, -0.7777, 1.701), (0.4442, -0.611, 1.832), (0.4147, -0.4208, 1.929), (0.3965, -0.2145, 1.989), (0.3904, 9.656e-07, 2.01), (0.3965, 0.2145, 1.989), (0.4147, 0.4208, 1.929), (0.4442, 0.611, 1.832), (0.4839, 0.7777, 1.701), (0.5323, 0.9145, 1.542), (0.5874, 1.016, 1.36), (0.6473, 1.079, 1.163), (0.8049, 1.1, 0.9811), (0.8467, 1.079, 0.7706), (0.887, 1.016, 0.5682), (0.9241, 0.9148, 0.3816), (0.9566, 0.778, 0.2181), (0.9833, 0.6113, 0.08384), (1.003, 0.4211, -0.01591), (1.015, 0.2147, -0.07734), (1.02, 7.55e-08, -0.09808), (1.015, -0.2147, -0.07734), (1.003, -0.4211, -0.01591), (0.9833, -0.6113, 0.08384), (0.9566, -0.778, 0.2181), (0.9241, -0.9148, 0.3816), (0.887, -1.016, 0.5682), (0.8467, -1.079, 0.7706), (0.8049, -1.1, 0.9811), (0.763, -1.079, 1.192), (0.7227, -1.016, 1.394), (0.6856, -0.9145, 1.58), (0.6531, -0.7777, 1.744), (0.6265, -0.611, 1.878), (0.6066, -0.4208, 1.978), (0.5944, -0.2145, 2.039), (0.5903, 9.656e-07, 2.06), (0.5944, 0.2145, 2.039), (0.6066, 0.4208, 1.978), (0.6265, 0.611, 1.878), (0.6531, 0.7777, 1.744), (0.6856, 0.9145, 1.58), (0.7227, 1.016, 1.394), (0.763, 1.079, 1.192), (0.902, 1.1, 0.9955), (0.923, 1.079, 0.7819), (0.9432, 1.016, 0.5765), (0.9619, 0.9148, 0.3872), (0.9782, 0.778, 0.2213), (0.9916, 0.6113, 0.08507), (1.002, 0.4211, -0.01614), (1.008, 0.2147, -0.07847), (1.01, 7.55e-08, -0.09952), (1.008, -0.2147, -0.07847), (1.002, -0.4211, -0.01614), (0.9916, -0.6113, 0.08507), (0.9782, -0.778, 0.2213), (0.9619, -0.9148, 0.3872), (0.9432, -1.016, 0.5765), (0.923, -1.079, 0.7819), (0.902, -1.1, 0.9955), (0.8809, -1.079, 1.209), (0.8607, -1.016, 1.414), (0.8421, -0.9145, 1.604), (0.8257, -0.7777, 1.769), (0.8123, -0.611, 1.905), (0.8024, -0.4208, 2.007), (0.7962, -0.2145, 2.069), (0.7942, 9.656e-07, 2.09), (0.7962, 0.2145, 2.069), (0.8024, 0.4208, 2.007), (0.8123, 0.611, 1.905), (0.8257, 0.7777, 1.769), (0.8421, 0.9145, 1.604), (0.8607, 1.016, 1.414), (0.8809, 1.079, 1.209), (1.0, 1.1, 1.0), (1.0, 1.079, 0.7855), (1.001, 1.016, 0.5792), (1.001, 0.9147, 0.389), (1.002, 0.7779, 0.2223), (1.002, 0.6112, 0.08545), (1.002, 0.421, -0.01622), (1.002, 0.2146, -0.07883), (1.002, 7.55e-08, -0.09997), (1.002, -0.2146, -0.07883), (1.002, -0.421, -0.01622), (1.002, -0.6112, 0.08545), (1.002, -0.7779, 0.2223), (1.001, -0.9147, 0.389), (1.001, -1.016, 0.5792), (1.0, -1.079, 0.7855), (1.0, -1.1, 1.0), (0.9995, -1.079, 1.215), (0.9991, -1.016, 1.421), (0.9986, -0.9145, 1.611), (0.9983, -0.7777, 1.778), (0.998, -0.611, 1.915), (0.9977, -0.4209, 2.016), (0.9976, -0.2146, 2.079), (0.9976, 9.656e-07, 2.1), (0.9976, 0.2146, 2.079), (0.9977, 0.4209, 2.016), (0.998, 0.611, 1.915), (0.9983, 0.7777, 1.778), (0.9986, 0.9145, 1.611), (0.9991, 1.016, 1.421), (0.9995, 1.079, 1.215), (2.0, 1.1, 1.0), (2.0, 1.079, 0.7854), (2.0, 1.016, 0.579), (2.0, 0.9146, 0.3889), (2.0, 0.7778, 0.2222), (2.0, 0.6111, 0.08539), (2.0, 0.421, -0.01627), (2.0, 0.2146, -0.07886), (2.0, 7.55e-08, -0.1), (2.0, -0.2146, -0.07886), (2.0, -0.421, -0.01627), (2.0, -0.6111, 0.08539), (2.0, -0.7778, 0.2222), (2.0, -0.9146, 0.3889), (2.0, -1.016, 0.579), (2.0, -1.079, 0.7854), (2.0, -1.1, 1.0), (2.0, -1.079, 1.215), (2.0, -1.016, 1.421), (2.0, -0.9146, 1.611), (2.0, -0.7778, 1.778), (2.0, -0.6111, 1.915), (2.0, -0.4209, 2.016), (2.0, -0.2146, 2.079), (2.0, 9.656e-07, 2.1), (2.0, 0.2146, 2.079), (2.0, 0.421, 2.016), (2.0, 0.6111, 1.915), (2.0, 0.7778, 1.778), (2.0, 0.9146, 1.611), (2.0, 1.016, 1.421), (2.0, 1.079, 1.215), (0.0, 1.1, -1.0), (0.2146, 1.079, -1.0), (0.421, 1.016, -1.0), (0.6111, 0.9146, -1.0), (0.7778, 0.7778, -1.0), (0.9146, 0.6111, -1.0), (1.016, 0.421, -1.0), (1.079, 0.2146, -1.0), (1.1, 7.55e-08, -1.0), (1.079, -0.2146, -1.0), (1.016, -0.421, -1.0), (0.9146, -0.6111, -1.0), (0.7778, -0.7778, -1.0), (0.6111, -0.9146, -1.0), (0.421, -1.016, -1.0), (0.2146, -1.079, -1.0), (-3.258e-07, -1.1, -1.0), (-0.2146, -1.079, -1.0), (-0.421, -1.016, -1.0), (-0.6111, -0.9146, -1.0), (-0.7778, -0.7778, -1.0), (-0.9146, -0.6111, -1.0), (-1.016, -0.4209, -1.0), (-1.079, -0.2146, -1.0), (-1.1, 9.656e-07, -1.0), (-1.079, 0.2146, -1.0), (-1.016, 0.421, -1.0), (-0.9146, 0.6111, -1.0), (-0.7778, 0.7778, -1.0), (-0.6111, 0.9146, -1.0), (-0.4209, 1.016, -1.0), (-0.2146, 1.079, -1.0)], [], [(0, 1, 33, 32), (32, 33, 65, 64), (64, 65, 97, 96), (96, 97, 129, 128), (128, 129, 161, 160), (160, 161, 193, 192), (192, 193, 225, 224), (224, 225, 257, 256), (256, 257, 289, 288), (288, 289, 321, 320), (320, 321, 353, 352), (352, 353, 385, 384), (384, 385, 417, 416), (416, 417, 449, 448), (448, 449, 481, 480), (480, 481, 513, 512), (1, 2, 34, 33), (33, 34, 66, 65), (65, 66, 98, 97), (97, 98, 130, 129), (129, 130, 162, 161), (161, 162, 194, 193), (193, 194, 226, 225), (225, 226, 258, 257), (257, 258, 290, 289), (289, 290, 322, 321), (321, 322, 354, 353), (353, 354, 386, 385), (385, 386, 418, 417), (417, 418, 450, 449), (449, 450, 482, 481), (481, 482, 514, 513), (2, 3, 35, 34), (34, 35, 67, 66), (66, 67, 99, 98), (98, 99, 131, 130), (130, 131, 163, 162), (162, 163, 195, 194), (194, 195, 227, 226), (226, 227, 259, 258), (258, 259, 291, 290), (290, 291, 323, 322), (322, 323, 355, 354), (354, 355, 387, 386), (386, 387, 419, 418), (418, 419, 451, 450), (450, 451, 483, 482), (482, 483, 515, 514), (3, 4, 36, 35), (35, 36, 68, 67), (67, 68, 100, 99), (99, 100, 132, 131), (131, 132, 164, 163), (163, 164, 196, 195), (195, 196, 228, 227), (227, 228, 260, 259), (259, 260, 292, 291), (291, 292, 324, 323), (323, 324, 356, 355), (355, 356, 388, 387), (387, 388, 420, 419), (419, 420, 452, 451), (451, 452, 484, 483), (483, 484, 516, 515), (4, 5, 37, 36), (36, 37, 69, 68), (68, 69, 101, 100), (100, 101, 133, 132), (132, 133, 165, 164), (164, 165, 197, 196), (196, 197, 229, 228), (228, 229, 261, 260), (260, 261, 293, 292), (292, 293, 325, 324), (324, 325, 357, 356), (356, 357, 389, 388), (388, 389, 421, 420), (420, 421, 453, 452), (452, 453, 485, 484), (484, 485, 517, 516), (5, 6, 38, 37), (37, 38, 70, 69), (69, 70, 102, 101), (101, 102, 134, 133), (133, 134, 166, 165), (165, 166, 198, 197), (197, 198, 230, 229), (229, 230, 262, 261), (261, 262, 294, 293), (293, 294, 326, 325), (325, 326, 358, 357), (357, 358, 390, 389), (389, 390, 422, 421), (421, 422, 454, 453), (453, 454, 486, 485), (485, 486, 518, 517), (6, 7, 39, 38), (38, 39, 71, 70), (70, 71, 103, 102), (102, 103, 135, 134), (134, 135, 167, 166), (166, 167, 199, 198), (198, 199, 231, 230), (230, 231, 263, 262), (262, 263, 295, 294), (294, 295, 327, 326), (326, 327, 359, 358), (358, 359, 391, 390), (390, 391, 423, 422), (422, 423, 455, 454), (454, 455, 487, 486), (486, 487, 519, 518), (7, 8, 40, 39), (39, 40, 72, 71), (71, 72, 104, 103), (103, 104, 136, 135), (135, 136, 168, 167), (167, 168, 200, 199), (199, 200, 232, 231), (231, 232, 264, 263), (263, 264, 296, 295), (295, 296, 328, 327), (327, 328, 360, 359), (359, 360, 392, 391), (391, 392, 424, 423), (423, 424, 456, 455), (455, 456, 488, 487), (487, 488, 520, 519), (8, 9, 41, 40), (40, 41, 73, 72), (72, 73, 105, 104), (104, 105, 137, 136), (136, 137, 169, 168), (168, 169, 201, 200), (200, 201, 233, 232), (232, 233, 265, 264), (264, 265, 297, 296), (296, 297, 329, 328), (328, 329, 361, 360), (360, 361, 393, 392), (392, 393, 425, 424), (424, 425, 457, 456), (456, 457, 489, 488), (488, 489, 521, 520), (9, 10, 42, 41), (41, 42, 74, 73), (73, 74, 106, 105), (105, 106, 138, 137), (137, 138, 170, 169), (169, 170, 202, 201), (201, 202, 234, 233), (233, 234, 266, 265), (265, 266, 298, 297), (297, 298, 330, 329), (329, 330, 362, 361), (361, 362, 394, 393), (393, 394, 426, 425), (425, 426, 458, 457), (457, 458, 490, 489), (489, 490, 522, 521), (10, 11, 43, 42), (42, 43, 75, 74), (74, 75, 107, 106), (106, 107, 139, 138), (138, 139, 171, 170), (170, 171, 203, 202), (202, 203, 235, 234), (234, 235, 267, 266), (266, 267, 299, 298), (298, 299, 331, 330), (330, 331, 363, 362), (362, 363, 395, 394), (394, 395, 427, 426), (426, 427, 459, 458), (458, 459, 491, 490), (490, 491, 523, 522), (11, 12, 44, 43), (43, 44, 76, 75), (75, 76, 108, 107), (107, 108, 140, 139), (139, 140, 172, 171), (171, 172, 204, 203), (203, 204, 236, 235), (235, 236, 268, 267), (267, 268, 300, 299), (299, 300, 332, 331), (331, 332, 364, 363), (363, 364, 396, 395), (395, 396, 428, 427), (427, 428, 460, 459), (459, 460, 492, 491), (491, 492, 524, 523), (12, 13, 45, 44), (44, 45, 77, 76), (76, 77, 109, 108), (108, 109, 141, 140), (140, 141, 173, 172), (172, 173, 205, 204), (204, 205, 237, 236), (236, 237, 269, 268), (268, 269, 301, 300), (300, 301, 333, 332), (332, 333, 365, 364), (364, 365, 397, 396), (396, 397, 429, 428), (428, 429, 461, 460), (460, 461, 493, 492), (492, 493, 525, 524), (13, 14, 46, 45), (45, 46, 78, 77), (77, 78, 110, 109), (109, 110, 142, 141), (141, 142, 174, 173), (173, 174, 206, 205), (205, 206, 238, 237), (237, 238, 270, 269), (269, 270, 302, 301), (301, 302, 334, 333), (333, 334, 366, 365), (365, 366, 398, 397), (397, 398, 430, 429), (429, 430, 462, 461), (461, 462, 494, 493), (493, 494, 526, 525), (14, 15, 47, 46), (46, 47, 79, 78), (78, 79, 111, 110), (110, 111, 143, 142), (142, 143, 175, 174), (174, 175, 207, 206), (206, 207, 239, 238), (238, 239, 271, 270), (270, 271, 303, 302), (302, 303, 335, 334), (334, 335, 367, 366), (366, 367, 399, 398), (398, 399, 431, 430), (430, 431, 463, 462), (462, 463, 495, 494), (494, 495, 527, 526), (15, 16, 48, 47), (47, 48, 80, 79), (79, 80, 112, 111), (111, 112, 144, 143), (143, 144, 176, 175), (175, 176, 208, 207), (207, 208, 240, 239), (239, 240, 272, 271), (271, 272, 304, 303), (303, 304, 336, 335), (335, 336, 368, 367), (367, 368, 400, 399), (399, 400, 432, 431), (431, 432, 464, 463), (463, 464, 496, 495), (495, 496, 528, 527), (16, 17, 49, 48), (48, 49, 81, 80), (80, 81, 113, 112), (112, 113, 145, 144), (144, 145, 177, 176), (176, 177, 209, 208), (208, 209, 241, 240), (240, 241, 273, 272), (272, 273, 305, 304), (304, 305, 337, 336), (336, 337, 369, 368), (368, 369, 401, 400), (400, 401, 433, 432), (432, 433, 465, 464), (464, 465, 497, 496), (496, 497, 529, 528), (17, 18, 50, 49), (49, 50, 82, 81), (81, 82, 114, 113), (113, 114, 146, 145), (145, 146, 178, 177), (177, 178, 210, 209), (209, 210, 242, 241), (241, 242, 274, 273), (273, 274, 306, 305), (305, 306, 338, 337), (337, 338, 370, 369), (369, 370, 402, 401), (401, 402, 434, 433), (433, 434, 466, 465), (465, 466, 498, 497), (497, 498, 530, 529), (18, 19, 51, 50), (50, 51, 83, 82), (82, 83, 115, 114), (114, 115, 147, 146), (146, 147, 179, 178), (178, 179, 211, 210), (210, 211, 243, 242), (242, 243, 275, 274), (274, 275, 307, 306), (306, 307, 339, 338), (338, 339, 371, 370), (370, 371, 403, 402), (402, 403, 435, 434), (434, 435, 467, 466), (466, 467, 499, 498), (498, 499, 531, 530), (19, 20, 52, 51), (51, 52, 84, 83), (83, 84, 116, 115), (115, 116, 148, 147), (147, 148, 180, 179), (179, 180, 212, 211), (211, 212, 244, 243), (243, 244, 276, 275), (275, 276, 308, 307), (307, 308, 340, 339), (339, 340, 372, 371), (371, 372, 404, 403), (403, 404, 436, 435), (435, 436, 468, 467), (467, 468, 500, 499), (499, 500, 532, 531), (20, 21, 53, 52), (52, 53, 85, 84), (84, 85, 117, 116), (116, 117, 149, 148), (148, 149, 181, 180), (180, 181, 213, 212), (212, 213, 245, 244), (244, 245, 277, 276), (276, 277, 309, 308), (308, 309, 341, 340), (340, 341, 373, 372), (372, 373, 405, 404), (404, 405, 437, 436), (436, 437, 469, 468), (468, 469, 501, 500), (500, 501, 533, 532), (21, 22, 54, 53), (53, 54, 86, 85), (85, 86, 118, 117), (117, 118, 150, 149), (149, 150, 182, 181), (181, 182, 214, 213), (213, 214, 246, 245), (245, 246, 278, 277), (277, 278, 310, 309), (309, 310, 342, 341), (341, 342, 374, 373), (373, 374, 406, 405), (405, 406, 438, 437), (437, 438, 470, 469), (469, 470, 502, 501), (501, 502, 534, 533), (22, 23, 55, 54), (54, 55, 87, 86), (86, 87, 119, 118), (118, 119, 151, 150), (150, 151, 183, 182), (182, 183, 215, 214), (214, 215, 247, 246), (246, 247, 279, 278), (278, 279, 311, 310), (310, 311, 343, 342), (342, 343, 375, 374), (374, 375, 407, 406), (406, 407, 439, 438), (438, 439, 471, 470), (470, 471, 503, 502), (502, 503, 535, 534), (23, 24, 56, 55), (55, 56, 88, 87), (87, 88, 120, 119), (119, 120, 152, 151), (151, 152, 184, 183), (183, 184, 216, 215), (215, 216, 248, 247), (247, 248, 280, 279), (279, 280, 312, 311), (311, 312, 344, 343), (343, 344, 376, 375), (375, 376, 408, 407), (407, 408, 440, 439), (439, 440, 472, 471), (471, 472, 504, 503), (503, 504, 536, 535), (24, 25, 57, 56), (56, 57, 89, 88), (88, 89, 121, 120), (120, 121, 153, 152), (152, 153, 185, 184), (184, 185, 217, 216), (216, 217, 249, 248), (248, 249, 281, 280), (280, 281, 313, 312), (312, 313, 345, 344), (344, 345, 377, 376), (376, 377, 409, 408), (408, 409, 441, 440), (440, 441, 473, 472), (472, 473, 505, 504), (504, 505, 537, 536), (25, 26, 58, 57), (57, 58, 90, 89), (89, 90, 122, 121), (121, 122, 154, 153), (153, 154, 186, 185), (185, 186, 218, 217), (217, 218, 250, 249), (249, 250, 282, 281), (281, 282, 314, 313), (313, 314, 346, 345), (345, 346, 378, 377), (377, 378, 410, 409), (409, 410, 442, 441), (441, 442, 474, 473), (473, 474, 506, 505), (505, 506, 538, 537), (26, 27, 59, 58), (58, 59, 91, 90), (90, 91, 123, 122), (122, 123, 155, 154), (154, 155, 187, 186), (186, 187, 219, 218), (218, 219, 251, 250), (250, 251, 283, 282), (282, 283, 315, 314), (314, 315, 347, 346), (346, 347, 379, 378), (378, 379, 411, 410), (410, 411, 443, 442), (442, 443, 475, 474), (474, 475, 507, 506), (506, 507, 539, 538), (27, 28, 60, 59), (59, 60, 92, 91), (91, 92, 124, 123), (123, 124, 156, 155), (155, 156, 188, 187), (187, 188, 220, 219), (219, 220, 252, 251), (251, 252, 284, 283), (283, 284, 316, 315), (315, 316, 348, 347), (347, 348, 380, 379), (379, 380, 412, 411), (411, 412, 444, 443), (443, 444, 476, 475), (475, 476, 508, 507), (507, 508, 540, 539), (28, 29, 61, 60), (60, 61, 93, 92), (92, 93, 125, 124), (124, 125, 157, 156), (156, 157, 189, 188), (188, 189, 221, 220), (220, 221, 253, 252), (252, 253, 285, 284), (284, 285, 317, 316), (316, 317, 349, 348), (348, 349, 381, 380), (380, 381, 413, 412), (412, 413, 445, 444), (444, 445, 477, 476), (476, 477, 509, 508), (508, 509, 541, 540), (29, 30, 62, 61), (61, 62, 94, 93), (93, 94, 126, 125), (125, 126, 158, 157), (157, 158, 190, 189), (189, 190, 222, 221), (221, 222, 254, 253), (253, 254, 286, 285), (285, 286, 318, 317), (317, 318, 350, 349), (349, 350, 382, 381), (381, 382, 414, 413), (413, 414, 446, 445), (445, 446, 478, 477), (477, 478, 510, 509), (509, 510, 542, 541), (30, 31, 63, 62), (62, 63, 95, 94), (94, 95, 127, 126), (126, 127, 159, 158), (158, 159, 191, 190), (190, 191, 223, 222), (222, 223, 255, 254), (254, 255, 287, 286), (286, 287, 319, 318), (318, 319, 351, 350), (350, 351, 383, 382), (382, 383, 415, 414), (414, 415, 447, 446), (446, 447, 479, 478), (478, 479, 511, 510), (510, 511, 543, 542), (31, 0, 32, 63), (63, 32, 64, 95), (95, 64, 96, 127), (127, 96, 128, 159), (159, 128, 160, 191), (191, 160, 192, 223), (223, 192, 224, 255), (255, 224, 256, 287), (287, 256, 288, 319), (319, 288, 320, 351), (351, 320, 352, 383), (383, 352, 384, 415), (415, 384, 416, 447), (447, 416, 448, 479), (479, 448, 480, 511), (511, 480, 512, 543), (528, 529, 561, 560), (523, 524, 556, 555), (518, 519, 551, 550), (513, 514, 546, 545), (539, 540, 572, 571), (534, 535, 567, 566), (529, 530, 562, 561), (524, 525, 557, 556), (519, 520, 552, 551), (514, 515, 547, 546), (540, 541, 573, 572), (535, 536, 568, 567), (530, 531, 563, 562), (525, 526, 558, 557), (520, 521, 553, 552), (515, 516, 548, 547), (541, 542, 574, 573), (536, 537, 569, 568), (531, 532, 564, 563), (526, 527, 559, 558), (521, 522, 554, 553), (516, 517, 549, 548), (542, 543, 575, 574), (537, 538, 570, 569), (532, 533, 565, 564), (527, 528, 560, 559), (522, 523, 555, 554), (517, 518, 550, 549), (512, 513, 545, 544), (543, 512, 544, 575), (538, 539, 571, 570), (533, 534, 566, 565), (12, 11, 587, 588), (26, 25, 601, 602), (13, 12, 588, 589), (27, 26, 602, 603), (14, 13, 589, 590), (1, 0, 576, 577), (28, 27, 603, 604), (15, 14, 590, 591), (2, 1, 577, 578), (29, 28, 604, 605), (16, 15, 591, 592), (3, 2, 578, 579), (30, 29, 605, 606), (17, 16, 592, 593), (4, 3, 579, 580), (31, 30, 606, 607), (18, 17, 593, 594), (5, 4, 580, 581), (0, 31, 607, 576), (19, 18, 594, 595), (6, 5, 581, 582), (20, 19, 595, 596), (7, 6, 582, 583), (21, 20, 596, 597), (8, 7, 583, 584), (22, 21, 597, 598), (9, 8, 584, 585), (23, 22, 598, 599), (10, 9, 585, 586), (24, 23, 599, 600), (11, 10, 586, 587), (25, 24, 600, 601), (608, 640, 641, 609), (640, 672, 673, 641), (672, 704, 705, 673), (704, 736, 737, 705), (736, 768, 769, 737), (768, 800, 801, 769), (800, 832, 833, 801), (832, 864, 865, 833), (864, 896, 897, 865), (896, 928, 929, 897), (928, 960, 961, 929), (960, 992, 993, 961), (992, 1024, 1025, 993), (1024, 1056, 1057, 1025), (1056, 1088, 1089, 1057), (1088, 1120, 1121, 1089), (609, 641, 642, 610), (641, 673, 674, 642), (673, 705, 706, 674), (705, 737, 738, 706), (737, 769, 770, 738), (769, 801, 802, 770), (801, 833, 834, 802), (833, 865, 866, 834), (865, 897, 898, 866), (897, 929, 930, 898), (929, 961, 962, 930), (961, 993, 994, 962), (993, 1025, 1026, 994), (1025, 1057, 1058, 1026), (1057, 1089, 1090, 1058), (1089, 1121, 1122, 1090), (610, 642, 643, 611), (642, 674, 675, 643), (674, 706, 707, 675), (706, 738, 739, 707), (738, 770, 771, 739), (770, 802, 803, 771), (802, 834, 835, 803), (834, 866, 867, 835), (866, 898, 899, 867), (898, 930, 931, 899), (930, 962, 963, 931), (962, 994, 995, 963), (994, 1026, 1027, 995), (1026, 1058, 1059, 1027), (1058, 1090, 1091, 1059), (1090, 1122, 1123, 1091), (611, 643, 644, 612), (643, 675, 676, 644), (675, 707, 708, 676), (707, 739, 740, 708), (739, 771, 772, 740), (771, 803, 804, 772), (803, 835, 836, 804), (835, 867, 868, 836), (867, 899, 900, 868), (899, 931, 932, 900), (931, 963, 964, 932), (963, 995, 996, 964), (995, 1027, 1028, 996), (1027, 1059, 1060, 1028), (1059, 1091, 1092, 1060), (1091, 1123, 1124, 1092), (612, 644, 645, 613), (644, 676, 677, 645), (676, 708, 709, 677), (708, 740, 741, 709), (740, 772, 773, 741), (772, 804, 805, 773), (804, 836, 837, 805), (836, 868, 869, 837), (868, 900, 901, 869), (900, 932, 933, 901), (932, 964, 965, 933), (964, 996, 997, 965), (996, 1028, 1029, 997), (1028, 1060, 1061, 1029), (1060, 1092, 1093, 1061), (1092, 1124, 1125, 1093), (613, 645, 646, 614), (645, 677, 678, 646), (677, 709, 710, 678), (709, 741, 742, 710), (741, 773, 774, 742), (773, 805, 806, 774), (805, 837, 838, 806), (837, 869, 870, 838), (869, 901, 902, 870), (901, 933, 934, 902), (933, 965, 966, 934), (965, 997, 998, 966), (997, 1029, 1030, 998), (1029, 1061, 1062, 1030), (1061, 1093, 1094, 1062), (1093, 1125, 1126, 1094), (614, 646, 647, 615), (646, 678, 679, 647), (678, 710, 711, 679), (710, 742, 743, 711), (742, 774, 775, 743), (774, 806, 807, 775), (806, 838, 839, 807), (838, 870, 871, 839), (870, 902, 903, 871), (902, 934, 935, 903), (934, 966, 967, 935), (966, 998, 999, 967), (998, 1030, 1031, 999), (1030, 1062, 1063, 1031), (1062, 1094, 1095, 1063), (1094, 1126, 1127, 1095), (615, 647, 648, 616), (647, 679, 680, 648), (679, 711, 712, 680), (711, 743, 744, 712), (743, 775, 776, 744), (775, 807, 808, 776), (807, 839, 840, 808), (839, 871, 872, 840), (871, 903, 904, 872), (903, 935, 936, 904), (935, 967, 968, 936), (967, 999, 1000, 968), (999, 1031, 1032, 1000), (1031, 1063, 1064, 1032), (1063, 1095, 1096, 1064), (1095, 1127, 1128, 1096), (616, 648, 649, 617), (648, 680, 681, 649), (680, 712, 713, 681), (712, 744, 745, 713), (744, 776, 777, 745), (776, 808, 809, 777), (808, 840, 841, 809), (840, 872, 873, 841), (872, 904, 905, 873), (904, 936, 937, 905), (936, 968, 969, 937), (968, 1000, 1001, 969), (1000, 1032, 1033, 1001), (1032, 1064, 1065, 1033), (1064, 1096, 1097, 1065), (1096, 1128, 1129, 1097), (617, 649, 650, 618), (649, 681, 682, 650), (681, 713, 714, 682), (713, 745, 746, 714), (745, 777, 778, 746), (777, 809, 810, 778), (809, 841, 842, 810), (841, 873, 874, 842), (873, 905, 906, 874), (905, 937, 938, 906), (937, 969, 970, 938), (969, 1001, 1002, 970), (1001, 1033, 1034, 1002), (1033, 1065, 1066, 1034), (1065, 1097, 1098, 1066), (1097, 1129, 1130, 1098), (618, 650, 651, 619), (650, 682, 683, 651), (682, 714, 715, 683), (714, 746, 747, 715), (746, 778, 779, 747), (778, 810, 811, 779), (810, 842, 843, 811), (842, 874, 875, 843), (874, 906, 907, 875), (906, 938, 939, 907), (938, 970, 971, 939), (970, 1002, 1003, 971), (1002, 1034, 1035, 1003), (1034, 1066, 1067, 1035), (1066, 1098, 1099, 1067), (1098, 1130, 1131, 1099), (619, 651, 652, 620), (651, 683, 684, 652), (683, 715, 716, 684), (715, 747, 748, 716), (747, 779, 780, 748), (779, 811, 812, 780), (811, 843, 844, 812), (843, 875, 876, 844), (875, 907, 908, 876), (907, 939, 940, 908), (939, 971, 972, 940), (971, 1003, 1004, 972), (1003, 1035, 1036, 1004), (1035, 1067, 1068, 1036), (1067, 1099, 1100, 1068), (1099, 1131, 1132, 1100), (620, 652, 653, 621), (652, 684, 685, 653), (684, 716, 717, 685), (716, 748, 749, 717), (748, 780, 781, 749), (780, 812, 813, 781), (812, 844, 845, 813), (844, 876, 877, 845), (876, 908, 909, 877), (908, 940, 941, 909), (940, 972, 973, 941), (972, 1004, 1005, 973), (1004, 1036, 1037, 1005), (1036, 1068, 1069, 1037), (1068, 1100, 1101, 1069), (1100, 1132, 1133, 1101), (621, 653, 654, 622), (653, 685, 686, 654), (685, 717, 718, 686), (717, 749, 750, 718), (749, 781, 782, 750), (781, 813, 814, 782), (813, 845, 846, 814), (845, 877, 878, 846), (877, 909, 910, 878), (909, 941, 942, 910), (941, 973, 974, 942), (973, 1005, 1006, 974), (1005, 1037, 1038, 1006), (1037, 1069, 1070, 1038), (1069, 1101, 1102, 1070), (1101, 1133, 1134, 1102), (622, 654, 655, 623), (654, 686, 687, 655), (686, 718, 719, 687), (718, 750, 751, 719), (750, 782, 783, 751), (782, 814, 815, 783), (814, 846, 847, 815), (846, 878, 879, 847), (878, 910, 911, 879), (910, 942, 943, 911), (942, 974, 975, 943), (974, 1006, 1007, 975), (1006, 1038, 1039, 1007), (1038, 1070, 1071, 1039), (1070, 1102, 1103, 1071), (1102, 1134, 1135, 1103), (623, 655, 656, 624), (655, 687, 688, 656), (687, 719, 720, 688), (719, 751, 752, 720), (751, 783, 784, 752), (783, 815, 816, 784), (815, 847, 848, 816), (847, 879, 880, 848), (879, 911, 912, 880), (911, 943, 944, 912), (943, 975, 976, 944), (975, 1007, 1008, 976), (1007, 1039, 1040, 1008), (1039, 1071, 1072, 1040), (1071, 1103, 1104, 1072), (1103, 1135, 1136, 1104), (624, 656, 657, 625), (656, 688, 689, 657), (688, 720, 721, 689), (720, 752, 753, 721), (752, 784, 785, 753), (784, 816, 817, 785), (816, 848, 849, 817), (848, 880, 881, 849), (880, 912, 913, 881), (912, 944, 945, 913), (944, 976, 977, 945), (976, 1008, 1009, 977), (1008, 1040, 1041, 1009), (1040, 1072, 1073, 1041), (1072, 1104, 1105, 1073), (1104, 1136, 1137, 1105), (625, 657, 658, 626), (657, 689, 690, 658), (689, 721, 722, 690), (721, 753, 754, 722), (753, 785, 786, 754), (785, 817, 818, 786), (817, 849, 850, 818), (849, 881, 882, 850), (881, 913, 914, 882), (913, 945, 946, 914), (945, 977, 978, 946), (977, 1009, 1010, 978), (1009, 1041, 1042, 1010), (1041, 1073, 1074, 1042), (1073, 1105, 1106, 1074), (1105, 1137, 1138, 1106), (626, 658, 659, 627), (658, 690, 691, 659), (690, 722, 723, 691), (722, 754, 755, 723), (754, 786, 787, 755), (786, 818, 819, 787), (818, 850, 851, 819), (850, 882, 883, 851), (882, 914, 915, 883), (914, 946, 947, 915), (946, 978, 979, 947), (978, 1010, 1011, 979), (1010, 1042, 1043, 1011), (1042, 1074, 1075, 1043), (1074, 1106, 1107, 1075), (1106, 1138, 1139, 1107), (627, 659, 660, 628), (659, 691, 692, 660), (691, 723, 724, 692), (723, 755, 756, 724), (755, 787, 788, 756), (787, 819, 820, 788), (819, 851, 852, 820), (851, 883, 884, 852), (883, 915, 916, 884), (915, 947, 948, 916), (947, 979, 980, 948), (979, 1011, 1012, 980), (1011, 1043, 1044, 1012), (1043, 1075, 1076, 1044), (1075, 1107, 1108, 1076), (1107, 1139, 1140, 1108), (628, 660, 661, 629), (660, 692, 693, 661), (692, 724, 725, 693), (724, 756, 757, 725), (756, 788, 789, 757), (788, 820, 821, 789), (820, 852, 853, 821), (852, 884, 885, 853), (884, 916, 917, 885), (916, 948, 949, 917), (948, 980, 981, 949), (980, 1012, 1013, 981), (1012, 1044, 1045, 1013), (1044, 1076, 1077, 1045), (1076, 1108, 1109, 1077), (1108, 1140, 1141, 1109), (629, 661, 662, 630), (661, 693, 694, 662), (693, 725, 726, 694), (725, 757, 758, 726), (757, 789, 790, 758), (789, 821, 822, 790), (821, 853, 854, 822), (853, 885, 886, 854), (885, 917, 918, 886), (917, 949, 950, 918), (949, 981, 982, 950), (981, 1013, 1014, 982), (1013, 1045, 1046, 1014), (1045, 1077, 1078, 1046), (1077, 1109, 1110, 1078), (1109, 1141, 1142, 1110), (630, 662, 663, 631), (662, 694, 695, 663), (694, 726, 727, 695), (726, 758, 759, 727), (758, 790, 791, 759), (790, 822, 823, 791), (822, 854, 855, 823), (854, 886, 887, 855), (886, 918, 919, 887), (918, 950, 951, 919), (950, 982, 983, 951), (982, 1014, 1015, 983), (1014, 1046, 1047, 1015), (1046, 1078, 1079, 1047), (1078, 1110, 1111, 1079), (1110, 1142, 1143, 1111), (631, 663, 664, 632), (663, 695, 696, 664), (695, 727, 728, 696), (727, 759, 760, 728), (759, 791, 792, 760), (791, 823, 824, 792), (823, 855, 856, 824), (855, 887, 888, 856), (887, 919, 920, 888), (919, 951, 952, 920), (951, 983, 984, 952), (983, 1015, 1016, 984), (1015, 1047, 1048, 1016), (1047, 1079, 1080, 1048), (1079, 1111, 1112, 1080), (1111, 1143, 1144, 1112), (632, 664, 665, 633), (664, 696, 697, 665), (696, 728, 729, 697), (728, 760, 761, 729), (760, 792, 793, 761), (792, 824, 825, 793), (824, 856, 857, 825), (856, 888, 889, 857), (888, 920, 921, 889), (920, 952, 953, 921), (952, 984, 985, 953), (984, 1016, 1017, 985), (1016, 1048, 1049, 1017), (1048, 1080, 1081, 1049), (1080, 1112, 1113, 1081), (1112, 1144, 1145, 1113), (633, 665, 666, 634), (665, 697, 698, 666), (697, 729, 730, 698), (729, 761, 762, 730), (761, 793, 794, 762), (793, 825, 826, 794), (825, 857, 858, 826), (857, 889, 890, 858), (889, 921, 922, 890), (921, 953, 954, 922), (953, 985, 986, 954), (985, 1017, 1018, 986), (1017, 1049, 1050, 1018), (1049, 1081, 1082, 1050), (1081, 1113, 1114, 1082), (1113, 1145, 1146, 1114), (634, 666, 667, 635), (666, 698, 699, 667), (698, 730, 731, 699), (730, 762, 763, 731), (762, 794, 795, 763), (794, 826, 827, 795), (826, 858, 859, 827), (858, 890, 891, 859), (890, 922, 923, 891), (922, 954, 955, 923), (954, 986, 987, 955), (986, 1018, 1019, 987), (1018, 1050, 1051, 1019), (1050, 1082, 1083, 1051), (1082, 1114, 1115, 1083), (1114, 1146, 1147, 1115), (635, 667, 668, 636), (667, 699, 700, 668), (699, 731, 732, 700), (731, 763, 764, 732), (763, 795, 796, 764), (795, 827, 828, 796), (827, 859, 860, 828), (859, 891, 892, 860), (891, 923, 924, 892), (923, 955, 956, 924), (955, 987, 988, 956), (987, 1019, 1020, 988), (1019, 1051, 1052, 1020), (1051, 1083, 1084, 1052), (1083, 1115, 1116, 1084), (1115, 1147, 1148, 1116), (636, 668, 669, 637), (668, 700, 701, 669), (700, 732, 733, 701), (732, 764, 765, 733), (764, 796, 797, 765), (796, 828, 829, 797), (828, 860, 861, 829), (860, 892, 893, 861), (892, 924, 925, 893), (924, 956, 957, 925), (956, 988, 989, 957), (988, 1020, 1021, 989), (1020, 1052, 1053, 1021), (1052, 1084, 1085, 1053), (1084, 1116, 1117, 1085), (1116, 1148, 1149, 1117), (637, 669, 670, 638), (669, 701, 702, 670), (701, 733, 734, 702), (733, 765, 766, 734), (765, 797, 798, 766), (797, 829, 830, 798), (829, 861, 862, 830), (861, 893, 894, 862), (893, 925, 926, 894), (925, 957, 958, 926), (957, 989, 990, 958), (989, 1021, 1022, 990), (1021, 1053, 1054, 1022), (1053, 1085, 1086, 1054), (1085, 1117, 1118, 1086), (1117, 1149, 1150, 1118), (638, 670, 671, 639), (670, 702, 703, 671), (702, 734, 735, 703), (734, 766, 767, 735), (766, 798, 799, 767), (798, 830, 831, 799), (830, 862, 863, 831), (862, 894, 895, 863), (894, 926, 927, 895), (926, 958, 959, 927), (958, 990, 991, 959), (990, 1022, 1023, 991), (1022, 1054, 1055, 1023), (1054, 1086, 1087, 1055), (1086, 1118, 1119, 1087), (1118, 1150, 1151, 1119), (639, 671, 640, 608), (671, 703, 672, 640), (703, 735, 704, 672), (735, 767, 736, 704), (767, 799, 768, 736), (799, 831, 800, 768), (831, 863, 832, 800), (863, 895, 864, 832), (895, 927, 896, 864), (927, 959, 928, 896), (959, 991, 960, 928), (991, 1023, 992, 960), (1023, 1055, 1024, 992), (1055, 1087, 1056, 1024), (1087, 1119, 1088, 1056), (1119, 1151, 1120, 1088), (1136, 1168, 1169, 1137), (1131, 1163, 1164, 1132), (1126, 1158, 1159, 1127), (1121, 1153, 1154, 1122), (1147, 1179, 1180, 1148), (1142, 1174, 1175, 1143), (1137, 1169, 1170, 1138), (1132, 1164, 1165, 1133), (1127, 1159, 1160, 1128), (1122, 1154, 1155, 1123), (1148, 1180, 1181, 1149), (1143, 1175, 1176, 1144), (1138, 1170, 1171, 1139), (1133, 1165, 1166, 1134), (1128, 1160, 1161, 1129), (1123, 1155, 1156, 1124), (1149, 1181, 1182, 1150), (1144, 1176, 1177, 1145), (1139, 1171, 1172, 1140), (1134, 1166, 1167, 1135), (1129, 1161, 1162, 1130), (1124, 1156, 1157, 1125), (1150, 1182, 1183, 1151), (1145, 1177, 1178, 1146), (1140, 1172, 1173, 1141), (1135, 1167, 1168, 1136), (1130, 1162, 1163, 1131), (1125, 1157, 1158, 1126), (1120, 1152, 1153, 1121), (1151, 1183, 1152, 1120), (1146, 1178, 1179, 1147), (1141, 1173, 1174, 1142), (620, 1196, 1195, 619), (634, 1210, 1209, 633), (621, 1197, 1196, 620), (635, 1211, 1210, 634), (622, 1198, 1197, 621), (609, 1185, 1184, 608), (636, 1212, 1211, 635), (623, 1199, 1198, 622), (610, 1186, 1185, 609), (637, 1213, 1212, 636), (624, 1200, 1199, 623), (611, 1187, 1186, 610), (638, 1214, 1213, 637), (625, 1201, 1200, 624), (612, 1188, 1187, 611), (639, 1215, 1214, 638), (626, 1202, 1201, 625), (613, 1189, 1188, 612), (608, 1184, 1215, 639), (627, 1203, 1202, 626), (614, 1190, 1189, 613), (628, 1204, 1203, 627), (615, 1191, 1190, 614), (629, 1205, 1204, 628), (616, 1192, 1191, 615), (630, 1206, 1205, 629), (617, 1193, 1192, 616), (631, 1207, 1206, 630), (618, 1194, 1193, 617), (632, 1208, 1207, 631), (619, 1195, 1194, 618), (633, 1209, 1208, 632), (544, 545, 1153, 1152), (545, 546, 1154, 1153), (546, 547, 1155, 1154), (547, 548, 1156, 1155), (548, 549, 1157, 1156), (549, 550, 1158, 1157), (550, 551, 1159, 1158), (551, 552, 1160, 1159), (552, 553, 1161, 1160), (553, 554, 1162, 1161), (554, 555, 1163, 1162), (555, 556, 1164, 1163), (556, 557, 1165, 1164), (557, 558, 1166, 1165), (558, 559, 1167, 1166), (559, 560, 1168, 1167), (560, 561, 1169, 1168), (561, 562, 1170, 1169), (562, 563, 1171, 1170), (563, 564, 1172, 1171), (564, 565, 1173, 1172), (565, 566, 1174, 1173), (566, 567, 1175, 1174), (567, 568, 1176, 1175), (568, 569, 1177, 1176), (569, 570, 1178, 1177), (570, 571, 1179, 1178), (571, 572, 1180, 1179), (572, 573, 1181, 1180), (573, 574, 1182, 1181), (574, 575, 1183, 1182), (575, 544, 1152, 1183), (577, 576, 1184, 1185), (578, 577, 1185, 1186), (579, 578, 1186, 1187), (580, 579, 1187, 1188), (581, 580, 1188, 1189), (582, 581, 1189, 1190), (583, 582, 1190, 1191), (584, 583, 1191, 1192), (585, 584, 1192, 1193), (586, 585, 1193, 1194), (587, 586, 1194, 1195), (588, 587, 1195, 1196), (589, 588, 1196, 1197), (590, 589, 1197, 1198), (591, 590, 1198, 1199), (592, 591, 1199, 1200), (593, 592, 1200, 1201), (594, 593, 1201, 1202), (595, 594, 1202, 1203), (596, 595, 1203, 1204), (597, 596, 1204, 1205), (598, 597, 1205, 1206), (599, 598, 1206, 1207), (600, 599, 1207, 1208), (601, 600, 1208, 1209), (602, 601, 1209, 1210), (603, 602, 1210, 1211), (604, 603, 1211, 1212), (605, 604, 1212, 1213), (606, 605, 1213, 1214), (607, 606, 1214, 1215), (576, 607, 1215, 1184)])
me_cylinder_001.polygons.foreach_set('use_smooth', [True] * 1216)
me_cylinder_001.use_remesh_preserve_volume = False
me_cylinder_001.use_remesh_preserve_attributes = False
me_cylinder_001.use_mirror_vertex_groups = False
me_cylinder_001.update()
me_cylinder = bpy.data.meshes.new('Cylinder')
me_cylinder.from_pydata([(0.0, 1.0, -1.0), (0.0, 1.0, 1.0), (0.1951, 0.9808, -1.0), (0.1951, 0.9808, 1.0), (0.3827, 0.9239, -1.0), (0.3827, 0.9239, 1.0), (0.5556, 0.8315, -1.0), (0.5556, 0.8315, 1.0), (0.7071, 0.7071, -1.0), (0.7071, 0.7071, 1.0), (0.8315, 0.5556, -1.0), (0.8315, 0.5556, 1.0), (0.9239, 0.3827, -1.0), (0.9239, 0.3827, 1.0), (0.9808, 0.1951, -1.0), (0.9808, 0.1951, 1.0), (1.0, 7.55e-08, -1.0), (1.0, 7.55e-08, 1.0), (0.9808, -0.1951, -1.0), (0.9808, -0.1951, 1.0), (0.9239, -0.3827, -1.0), (0.9239, -0.3827, 1.0), (0.8315, -0.5556, -1.0), (0.8315, -0.5556, 1.0), (0.7071, -0.7071, -1.0), (0.7071, -0.7071, 1.0), (0.5556, -0.8315, -1.0), (0.5556, -0.8315, 1.0), (0.3827, -0.9239, -1.0), (0.3827, -0.9239, 1.0), (0.1951, -0.9808, -1.0), (0.1951, -0.9808, 1.0), (-3.258e-07, -1.0, -1.0), (-3.258e-07, -1.0, 1.0), (-0.1951, -0.9808, -1.0), (-0.1951, -0.9808, 1.0), (-0.3827, -0.9239, -1.0), (-0.3827, -0.9239, 1.0), (-0.5556, -0.8315, -1.0), (-0.5556, -0.8315, 1.0), (-0.7071, -0.7071, -1.0), (-0.7071, -0.7071, 1.0), (-0.8315, -0.5556, -1.0), (-0.8315, -0.5556, 1.0), (-0.9239, -0.3827, -1.0), (-0.9239, -0.3827, 1.0), (-0.9808, -0.1951, -1.0), (-0.9808, -0.1951, 1.0), (-1.0, 9.656e-07, -1.0), (-1.0, 9.656e-07, 1.0), (-0.9808, 0.1951, -1.0), (-0.9808, 0.1951, 1.0), (-0.9239, 0.3827, -1.0), (-0.9239, 0.3827, 1.0), (-0.8315, 0.5556, -1.0), (-0.8315, 0.5556, 1.0), (-0.7071, 0.7071, -1.0), (-0.7071, 0.7071, 1.0), (-0.5556, 0.8315, -1.0), (-0.5556, 0.8315, 1.0), (-0.3827, 0.9239, -1.0), (-0.3827, 0.9239, 1.0), (-0.1951, 0.9808, -1.0), (-0.1951, 0.9808, 1.0), (0.0, 0.9, -1.0), (0.0, 0.9, 1.0), (0.1756, 0.8827, -1.0), (0.1756, 0.8827, 1.0), (0.3444, 0.8315, -1.0), (0.3444, 0.8315, 1.0), (0.5, 0.7483, -1.0), (0.5, 0.7483, 1.0), (0.6364, 0.6364, -1.0), (0.6364, 0.6364, 1.0), (0.7483, 0.5, -1.0), (0.7483, 0.5, 1.0), (0.8315, 0.3444, -1.0), (0.8315, 0.3444, 1.0), (0.8827, 0.1756, -1.0), (0.8827, 0.1756, 1.0), (0.9, 7.55e-08, -1.0), (0.9, 7.55e-08, 1.0), (0.8827, -0.1756, -1.0), (0.8827, -0.1756, 1.0), (0.8315, -0.3444, -1.0), (0.8315, -0.3444, 1.0), (0.7483, -0.5, -1.0), (0.7483, -0.5, 1.0), (0.6364, -0.6364, -1.0), (0.6364, -0.6364, 1.0), (0.5, -0.7483, -1.0), (0.5, -0.7483, 1.0), (0.3444, -0.8315, -1.0), (0.3444, -0.8315, 1.0), (0.1756, -0.8827, -1.0), (0.1756, -0.8827, 1.0), (-3.258e-07, -0.9, -1.0), (-3.258e-07, -0.9, 1.0), (-0.1756, -0.8827, -1.0), (-0.1756, -0.8827, 1.0), (-0.3444, -0.8315, -1.0), (-0.3444, -0.8315, 1.0), (-0.5, -0.7483, -1.0), (-0.5, -0.7483, 1.0), (-0.6364, -0.6364, -1.0), (-0.6364, -0.6364, 1.0), (-0.7483, -0.5, -1.0), (-0.7483, -0.5, 1.0), (-0.8315, -0.3444, -1.0), (-0.8315, -0.3444, 1.0), (-0.8827, -0.1756, -1.0), (-0.8827, -0.1756, 1.0), (-0.9, 9.656e-07, -1.0), (-0.9, 9.656e-07, 1.0), (-0.8827, 0.1756, -1.0), (-0.8827, 0.1756, 1.0), (-0.8315, 0.3444, -1.0), (-0.8315, 0.3444, 1.0), (-0.7483, 0.5, -1.0), (-0.7483, 0.5, 1.0), (-0.6364, 0.6364, -1.0), (-0.6364, 0.6364, 1.0), (-0.5, 0.7483, -1.0), (-0.5, 0.7483, 1.0), (-0.3444, 0.8315, -1.0), (-0.3444, 0.8315, 1.0), (-0.1756, 0.8827, -1.0), (-0.1756, 0.8827, 1.0)], [], [(0, 1, 3, 2), (2, 3, 5, 4), (4, 5, 7, 6), (6, 7, 9, 8), (8, 9, 11, 10), (10, 11, 13, 12), (12, 13, 15, 14), (14, 15, 17, 16), (16, 17, 19, 18), (18, 19, 21, 20), (20, 21, 23, 22), (22, 23, 25, 24), (24, 25, 27, 26), (26, 27, 29, 28), (28, 29, 31, 30), (30, 31, 33, 32), (32, 33, 35, 34), (34, 35, 37, 36), (36, 37, 39, 38), (38, 39, 41, 40), (40, 41, 43, 42), (42, 43, 45, 44), (44, 45, 47, 46), (46, 47, 49, 48), (48, 49, 51, 50), (50, 51, 53, 52), (52, 53, 55, 54), (54, 55, 57, 56), (56, 57, 59, 58), (58, 59, 61, 60), (60, 61, 63, 62), (62, 63, 1, 0), (64, 66, 67, 65), (66, 68, 69, 67), (68, 70, 71, 69), (70, 72, 73, 71), (72, 74, 75, 73), (74, 76, 77, 75), (76, 78, 79, 77), (78, 80, 81, 79), (80, 82, 83, 81), (82, 84, 85, 83), (84, 86, 87, 85), (86, 88, 89, 87), (88, 90, 91, 89), (90, 92, 93, 91), (92, 94, 95, 93), (94, 96, 97, 95), (96, 98, 99, 97), (98, 100, 101, 99), (100, 102, 103, 101), (102, 104, 105, 103), (104, 106, 107, 105), (106, 108, 109, 107), (108, 110, 111, 109), (110, 112, 113, 111), (112, 114, 115, 113), (114, 116, 117, 115), (116, 118, 119, 117), (118, 120, 121, 119), (120, 122, 123, 121), (122, 124, 125, 123), (124, 126, 127, 125), (126, 64, 65, 127), (0, 2, 66, 64), (3, 1, 65, 67), (2, 4, 68, 66), (5, 3, 67, 69), (4, 6, 70, 68), (7, 5, 69, 71), (6, 8, 72, 70), (9, 7, 71, 73), (8, 10, 74, 72), (11, 9, 73, 75), (10, 12, 76, 74), (13, 11, 75, 77), (12, 14, 78, 76), (15, 13, 77, 79), (14, 16, 80, 78), (17, 15, 79, 81), (16, 18, 82, 80), (19, 17, 81, 83), (18, 20, 84, 82), (21, 19, 83, 85), (20, 22, 86, 84), (23, 21, 85, 87), (22, 24, 88, 86), (25, 23, 87, 89), (24, 26, 90, 88), (27, 25, 89, 91), (26, 28, 92, 90), (29, 27, 91, 93), (28, 30, 94, 92), (31, 29, 93, 95), (30, 32, 96, 94), (33, 31, 95, 97), (32, 34, 98, 96), (35, 33, 97, 99), (34, 36, 100, 98), (37, 35, 99, 101), (36, 38, 102, 100), (39, 37, 101, 103), (38, 40, 104, 102), (41, 39, 103, 105), (40, 42, 106, 104), (43, 41, 105, 107), (42, 44, 108, 106), (45, 43, 107, 109), (44, 46, 110, 108), (47, 45, 109, 111), (46, 48, 112, 110), (49, 47, 111, 113), (48, 50, 114, 112), (51, 49, 113, 115), (50, 52, 116, 114), (53, 51, 115, 117), (52, 54, 118, 116), (55, 53, 117, 119), (54, 56, 120, 118), (57, 55, 119, 121), (56, 58, 122, 120), (59, 57, 121, 123), (58, 60, 124, 122), (61, 59, 123, 125), (60, 62, 126, 124), (63, 61, 125, 127), (62, 0, 64, 126), (1, 63, 127, 65)])
me_cylinder.polygons.foreach_set('use_smooth', [True] * 128)
me_cylinder.use_remesh_preserve_volume = False
me_cylinder.use_remesh_preserve_attributes = False
me_cylinder.use_mirror_vertex_groups = False
me_cylinder.update()

# ---- objects
ob_90 = bpy.data.objects.new('90', me_cylinder_001)
ob_straight = bpy.data.objects.new('Straight', me_cylinder)

# ---- transforms, parenting, visibility, modifiers, constraints
ob_90.location = (0.0, 0.0, 0.0)
ob_90.lineart.crease_threshold = 0.0
ob_straight.location = (0.0, 0.0, 0.0)
ob_straight.lineart.crease_threshold = 0.0

# ---- collection membership
col_collection_1.objects.link(ob_90)
col_collection_1.objects.link(ob_straight)

# ---- scene / render settings (as saved in the file)
scene.frame_start = 1; scene.frame_end = 250; scene.frame_set(1)
scene.render.engine = 'BLENDER_EEVEE_NEXT'
scene.render.resolution_percentage = 50
scene.render.dither_intensity = 0.0
scene.cycles.use_denoising = False
scene.cycles.samples = 128
scene.cycles.sampling_pattern = 'TABULATED_SOBOL'
scene.cycles.use_adaptive_sampling = False
scene.cycles.use_light_tree = False
scene.cycles.blur_glossy = 0.0
scene.cycles.sample_clamp_indirect = 0.0
scene.view_settings.view_transform = 'Standard'
bpy.context.view_layer.update()

# ---- added for rendering (the .blend has no active camera and no usable light): camera, sun
cam_auto = bpy.data.cameras.new('AutoCamera')
cam_auto.lens = 50.0
cam_auto.sensor_width = 36.0
cam_auto.clip_end = 1000.0
ob_auto_camera = bpy.data.objects.new('AutoCamera', cam_auto)
scene.collection.objects.link(ob_auto_camera)
ob_auto_camera.location = (4.98832, -5.44598, 4.18065)
ob_auto_camera.rotation_euler = (1.09748, -7.21219e-08, 0.694738)
scene.camera = ob_auto_camera
light_auto_sun = bpy.data.lights.new('AutoSun', 'SUN')
light_auto_sun.energy = 3.0
light_auto_sun.angle = 0.0523599
ob_auto_sun = bpy.data.objects.new('AutoSun', light_auto_sun)
scene.collection.objects.link(ob_auto_sun)
ob_auto_sun.rotation_euler = (0.872665, 0.174533, 0.523599)
bpy.context.view_layer.update()
